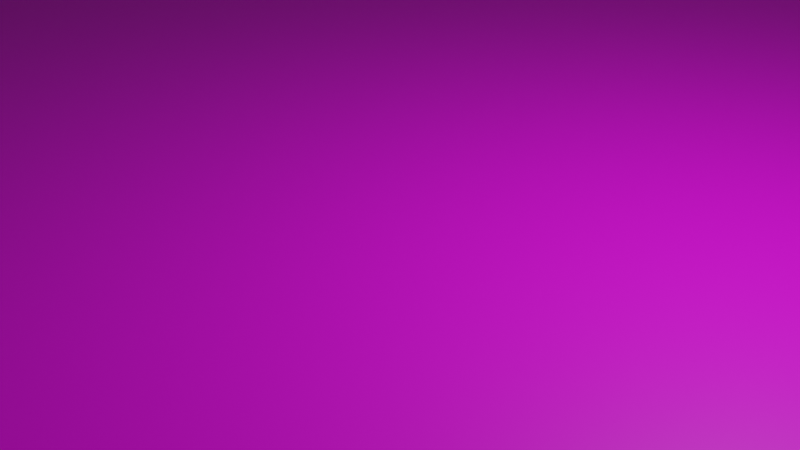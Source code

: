 # Source: ufointerior.blend  (saved by Blender 3.4.6; exported with 4.5.12 LTS)
import bpy
from mathutils import Matrix  # noqa: F401  (used for matrix-valued properties, if any)

bpy.ops.wm.read_factory_settings(use_empty=True)
scene = bpy.context.scene
scene.name = 'Scene'

# ---- collections
col_collection = bpy.data.collections.new('Collection'); scene.collection.children.link(col_collection)

# ---- images (referenced by path relative to the original .blend; pixels are not part of the script)
import os
ASSET_DIR = os.environ.get("B2B_ASSET_DIR", "")  # directory of the original .blend (textures are referenced by path, not embedded)
HERE = os.path.dirname(os.path.abspath(__file__))  # packed textures are extracted next to this script under _unpacked/

def load_image(name, relpath, width, height, colorspace="sRGB"):
    """Load a texture the original file referenced (path relative to the .blend, or extracted next to this script)."""
    p = next((c for c in (os.path.join(HERE, relpath), os.path.join(ASSET_DIR, relpath)) if relpath and os.path.exists(c)), "")
    if p:
        img = bpy.data.images.load(p, check_existing=True)
        img.name = name
    else:  # same state as the original file: an image datablock whose file is absent (Cycles renders it pink)
        img = bpy.data.images.new(name, width, height)
        img.source = "FILE"
        img.filepath = "//" + (relpath or name)
    img.colorspace_settings.name = colorspace
    return img
img_floor_base_color = load_image('Floor Base Color', 'Floor Base Color.png', 1024, 1024, 'sRGB')
img_walls_base_color = load_image('Walls Base Color', 'Walls Base Color.png', 1024, 1024, 'sRGB')
img_internalwall_base_color = load_image('InternalWall Base Color', 'InternalWall Base Color.png', 1024, 1024, 'sRGB')
img_doormat_base_color = load_image('DoorMat Base Color', 'DoorMat Base Color.png', 1024, 1024, 'sRGB')
img_table_base_color = load_image('Table Base Color', '', 128, 128, 'sRGB')

# ---- materials (node trees are filled in below, after node groups)
mat_material_002 = bpy.data.materials.new('Material.002')
mat_material_002.use_transparent_shadow = False
mat_material_001 = bpy.data.materials.new('Material.001')
mat_material_001.use_transparent_shadow = False
mat_material_003 = bpy.data.materials.new('Material.003')
mat_material_003.use_transparent_shadow = False
mat_doormat = bpy.data.materials.new('DoorMat')
mat_doormat.use_transparent_shadow = False
mat_material_004 = bpy.data.materials.new('Material.004')
mat_material_004.use_transparent_shadow = False

# ---- material node trees
mat_material_002.use_nodes = True; mat_material_002.node_tree.nodes.clear()
_N = mat_material_002.node_tree.nodes; _L = mat_material_002.node_tree.links
n0 = _N.new('ShaderNodeBsdfPrincipled'); n0.name = 'Принципиальный BSDF'; n0.location = (10, 300)
n0.distribution = 'GGX'
n0.subsurface_method = 'RANDOM_WALK_SKIN'
n0.inputs[3].default_value = 1.45
n0.inputs[27].default_value = (0.0, 0.0, 0.0, 1.0)
n0.inputs[28].default_value = 1.0
n1 = _N.new('ShaderNodeOutputMaterial'); n1.name = 'Вывод материала'; n1.location = (300, 300)
n2 = _N.new('ShaderNodeTexImage'); n2.name = 'Изображение-текстура'; n2.location = (-280, 280)
n2.image = img_floor_base_color
_L.new(n0.outputs[0], n1.inputs[0])
_L.new(n2.outputs[0], n0.inputs[0])
n1.is_active_output = True
mat_material_001.use_nodes = True; mat_material_001.node_tree.nodes.clear()
_N = mat_material_001.node_tree.nodes; _L = mat_material_001.node_tree.links
n0 = _N.new('ShaderNodeBsdfPrincipled'); n0.name = 'Принципиальный BSDF'; n0.location = (10, 300)
n0.distribution = 'GGX'
n0.subsurface_method = 'RANDOM_WALK_SKIN'
n0.inputs[3].default_value = 1.45
n0.inputs[27].default_value = (0.0, 0.0, 0.0, 1.0)
n0.inputs[28].default_value = 1.0
n1 = _N.new('ShaderNodeOutputMaterial'); n1.name = 'Вывод материала'; n1.location = (300, 300)
n2 = _N.new('ShaderNodeTexImage'); n2.name = 'Изображение-текстура'; n2.location = (-280, 280)
n2.image = img_walls_base_color
_L.new(n0.outputs[0], n1.inputs[0])
_L.new(n2.outputs[0], n0.inputs[0])
n1.is_active_output = True
mat_material_003.use_nodes = True; mat_material_003.node_tree.nodes.clear()
_N = mat_material_003.node_tree.nodes; _L = mat_material_003.node_tree.links
n0 = _N.new('ShaderNodeBsdfPrincipled'); n0.name = 'Принципиальный BSDF'; n0.location = (10, 300)
n0.distribution = 'GGX'
n0.subsurface_method = 'RANDOM_WALK_SKIN'
n0.inputs[3].default_value = 1.45
n0.inputs[27].default_value = (0.0, 0.0, 0.0, 1.0)
n0.inputs[28].default_value = 1.0
n1 = _N.new('ShaderNodeOutputMaterial'); n1.name = 'Вывод материала'; n1.location = (300, 300)
n2 = _N.new('ShaderNodeTexImage'); n2.name = 'Изображение-текстура'; n2.location = (-280, 280)
n2.image = img_internalwall_base_color
_L.new(n0.outputs[0], n1.inputs[0])
_L.new(n2.outputs[0], n0.inputs[0])
n1.is_active_output = True
mat_doormat.use_nodes = True; mat_doormat.node_tree.nodes.clear()
_N = mat_doormat.node_tree.nodes; _L = mat_doormat.node_tree.links
n0 = _N.new('ShaderNodeBsdfPrincipled'); n0.name = 'Принципиальный BSDF'; n0.location = (10, 300)
n0.distribution = 'GGX'
n0.subsurface_method = 'RANDOM_WALK_SKIN'
n0.inputs[3].default_value = 1.45
n0.inputs[27].default_value = (0.0, 0.0, 0.0, 1.0)
n0.inputs[28].default_value = 1.0
n1 = _N.new('ShaderNodeOutputMaterial'); n1.name = 'Вывод материала'; n1.location = (300, 300)
n2 = _N.new('ShaderNodeTexImage'); n2.name = 'Изображение-текстура'; n2.location = (-280, 280)
n2.image = img_doormat_base_color
_L.new(n0.outputs[0], n1.inputs[0])
_L.new(n2.outputs[0], n0.inputs[0])
n1.is_active_output = True
mat_material_004.use_nodes = True; mat_material_004.node_tree.nodes.clear()
_N = mat_material_004.node_tree.nodes; _L = mat_material_004.node_tree.links
n0 = _N.new('ShaderNodeBsdfPrincipled'); n0.name = 'Принципиальный BSDF'; n0.location = (10, 300)
n0.distribution = 'GGX'
n0.subsurface_method = 'RANDOM_WALK_SKIN'
n0.inputs[3].default_value = 1.45
n0.inputs[27].default_value = (0.0, 0.0, 0.0, 1.0)
n0.inputs[28].default_value = 1.0
n1 = _N.new('ShaderNodeOutputMaterial'); n1.name = 'Вывод материала'; n1.location = (300, 300)
n2 = _N.new('ShaderNodeTexImage'); n2.name = 'Изображение-текстура'; n2.location = (-280, 280)
n2.image = img_table_base_color
_L.new(n0.outputs[0], n1.inputs[0])
_L.new(n2.outputs[0], n0.inputs[0])
n1.is_active_output = True

# ---- world
world_world = bpy.data.worlds.new('World'); scene.world = world_world
world_world.use_nodes = True; world_world.node_tree.nodes.clear()
_N = world_world.node_tree.nodes; _L = world_world.node_tree.links
n0 = _N.new('ShaderNodeOutputWorld'); n0.name = 'World Output'; n0.location = (300, 300)
n1 = _N.new('ShaderNodeBackground'); n1.name = 'Background'; n1.location = (10, 300)
n1.inputs[0].default_value = (0.05088, 0.05088, 0.05088, 1.0)
_L.new(n1.outputs[0], n0.inputs[0])
n0.is_active_output = True
world_world.color = (0.05088, 0.05088, 0.05088)
world_world.use_sun_shadow = False
world_world.sun_shadow_jitter_overblur = 0.0

# ---- cameras
cam_camera = bpy.data.cameras.new('Camera')
cam_camera.clip_end = 100.0
cam_camera.ortho_scale = 7.314

# ---- lights
light_light = bpy.data.lights.new('Light', 'POINT')
light_light.transmission_factor = 0.0
light_light.energy = 1000.0
light_light.shadow_soft_size = 0.1
light_light.shadow_maximum_resolution = 0.006
light_light.use_absolute_resolution = True

# ---- meshes
me_x = bpy.data.meshes.new('Окружность')
me_x.from_pydata([(0.0, 1.0, 0.0), (-0.1951, 0.9808, 0.0), (-0.3827, 0.9239, 0.0), (-0.5556, 0.8315, 0.0), (-0.7071, 0.7071, 0.0), (-0.8315, 0.5556, 0.0), (-0.9239, 0.3827, 0.0), (-0.9808, 0.1951, 0.0), (-1.0, 0.0, 0.0), (-0.9808, -0.1951, 0.0), (-0.9239, -0.3827, 0.0), (-0.8315, -0.5556, 0.0), (-0.7071, -0.7071, 0.0), (-0.5556, -0.8315, 0.0), (-0.3827, -0.9239, 0.0), (-0.1951, -0.9808, 0.0), (0.0, -1.0, 0.0), (0.1951, -0.9808, 0.0), (0.3827, -0.9239, 0.0), (0.5556, -0.8315, 0.0), (0.7071, -0.7071, 0.0), (0.8315, -0.5556, 0.0), (0.9239, -0.3827, 0.0), (0.9808, -0.1951, 0.0), (1.0, 0.0, 0.0), (0.9808, 0.1951, 0.0), (0.9239, 0.3827, 0.0), (0.8315, 0.5556, 0.0), (0.7071, 0.7071, 0.0), (0.5556, 0.8315, 0.0), (0.3827, 0.9239, 0.0), (0.1951, 0.9808, 0.0), (0.0, 1.0, 0.008333), (-0.1951, 0.9808, 0.008333), (-0.3827, 0.9239, 0.008333), (-0.5556, 0.8315, 0.008333), (-0.7071, 0.7071, 0.008333), (-0.8315, 0.5556, 0.008333), (-0.9239, 0.3827, 0.008333), (-0.9808, 0.1951, 0.008333), (-1.0, 0.0, 0.008333), (-0.9808, -0.1951, 0.008333), (-0.9239, -0.3827, 0.008333), (-0.8315, -0.5556, 0.008333), (-0.7071, -0.7071, 0.008333), (-0.5556, -0.8315, 0.008333), (-0.3827, -0.9239, 0.008333), (-0.1951, -0.9808, 0.008333), (0.0, -1.0, 0.008333), (0.1951, -0.9808, 0.008333), (0.3827, -0.9239, 0.008333), (0.5556, -0.8315, 0.008333), (0.7071, -0.7071, 0.008333), (0.8315, -0.5556, 0.008333), (0.9239, -0.3827, 0.008333), (0.9808, -0.1951, 0.008333), (1.0, 0.0, 0.008333), (0.9808, 0.1951, 0.008333), (0.9239, 0.3827, 0.008333), (0.8315, 0.5556, 0.008333), (0.7071, 0.7071, 0.008333), (0.5556, 0.8315, 0.008333), (0.3827, 0.9239, 0.008333), (0.1951, 0.9808, 0.008333), (-0.1979, 0.995, 0.01667), (-7.301e-11, 1.015, 0.01667), (-0.3882, 0.9373, 0.01667), (-0.5636, 0.8435, 0.01667), (-0.7174, 0.7174, 0.01667), (-0.8435, 0.5636, 0.01667), (-0.9373, 0.3882, 0.01667), (-0.995, 0.1979, 0.01667), (-1.015, -2.881e-10, 0.01667), (-0.995, -0.1979, 0.01667), (-0.9373, -0.3882, 0.01667), (-0.8435, -0.5636, 0.01667), (-0.7174, -0.7174, 0.01667), (-0.5636, -0.8435, 0.01667), (-0.3882, -0.9373, 0.01667), (-0.1979, -0.995, 0.01667), (-7.301e-11, -1.015, 0.01667), (0.1979, -0.995, 0.01667), (0.3882, -0.9373, 0.01667), (0.5636, -0.8435, 0.01667), (0.7174, -0.7174, 0.01667), (0.8435, -0.5636, 0.01667), (0.9373, -0.3882, 0.01667), (0.995, -0.1979, 0.01667), (1.015, -2.881e-10, 0.01667), (0.995, 0.1979, 0.01667), (0.9373, 0.3882, 0.01667), (0.8435, 0.5636, 0.01667), (0.7174, 0.7174, 0.01667), (0.5636, 0.8435, 0.01667), (0.3882, 0.9373, 0.01667), (0.1979, 0.995, 0.01667)], [(49, 81), (37, 69), (38, 70)], [(54, 44, 51), (73, 40, 41), (62, 29, 30), (49, 16, 17), (36, 3, 4), (63, 30, 31), (50, 17, 18), (37, 4, 5), (32, 31, 0), (51, 18, 19), (38, 5, 6), (52, 19, 20), (39, 6, 7), (53, 20, 21), (40, 7, 8), (54, 21, 22), (41, 8, 9), (55, 22, 23), (42, 9, 10), (56, 23, 24), (43, 10, 11), (57, 24, 25), (44, 11, 12), (58, 25, 26), (45, 12, 13), (59, 26, 27), (46, 13, 14), (33, 0, 1), (60, 27, 28), (47, 14, 15), (61, 28, 29), (48, 15, 16), (35, 2, 3), (62, 93, 61), (46, 77, 45), (52, 83, 51), (93, 60, 61), (36, 67, 35), (42, 75, 74), (39, 40, 36), (60, 91, 59), (63, 65, 95), (20, 10, 2), (95, 62, 63), (42, 73, 41), (39, 72, 71), (58, 91, 90), (64, 32, 33), (50, 83, 82), (34, 67, 66), (54, 85, 53), (47, 80, 79), (44, 75, 43), (34, 35, 36), (85, 52, 53), (65, 31, 0), (79, 46, 47), (83, 20, 19), (67, 4, 68), (86, 23, 22), (69, 4, 5), (88, 23, 24), (94, 31, 95), (5, 70, 69), (77, 12, 76), (72, 7, 8), (66, 1, 2), (80, 15, 79), (70, 7, 71), (19, 82, 83), (11, 74, 75), (72, 9, 8), (80, 17, 16), (82, 17, 81), (88, 25, 89), (91, 28, 92), (75, 12, 11), (29, 94, 93), (78, 15, 14), (65, 1, 64), (2, 1, 0), (0, 31, 2), (31, 30, 2), (30, 29, 28), (22, 21, 20), (20, 19, 18), (18, 17, 14), (17, 16, 14), (16, 15, 14), (14, 13, 12), (12, 11, 10), (10, 9, 6), (9, 8, 6), (8, 7, 6), (6, 5, 4), (4, 3, 2), (30, 28, 2), (14, 12, 18), (12, 10, 18), (6, 4, 10), (4, 2, 10), (42, 41, 9), (65, 0, 1), (78, 79, 15), (29, 30, 94), (75, 76, 12), (91, 27, 28), (88, 24, 25), (82, 18, 17), (80, 81, 17), (72, 73, 9), (11, 10, 74), (19, 18, 82), (70, 6, 7), (80, 16, 15), (66, 64, 1), (72, 71, 7), (77, 13, 12), (5, 6, 70), (94, 30, 31), (88, 87, 23), (69, 68, 4), (86, 87, 23), (67, 3, 4), (83, 84, 20), (79, 78, 46), (65, 95, 31), (85, 84, 52), (44, 76, 75), (47, 48, 80), (85, 21, 20), (54, 86, 85), (78, 14, 13), (50, 49, 17), (63, 62, 30), (53, 52, 20), (58, 57, 25), (40, 39, 7), (51, 50, 18), (39, 38, 6), (57, 56, 24), (54, 53, 21), (49, 48, 16), (55, 54, 22), (45, 44, 12), (42, 74, 73), (41, 40, 8), (32, 63, 31), (43, 42, 10), (38, 37, 5), (37, 36, 4), (36, 35, 3), (56, 55, 23), (52, 51, 19), (59, 58, 26), (61, 63, 59), (44, 43, 11), (20, 18, 10), (46, 45, 13), (62, 94, 93), (64, 65, 32), (52, 84, 83), (95, 94, 62), (47, 46, 14), (35, 34, 2), (60, 92, 91), (58, 59, 91), (93, 92, 60), (34, 35, 67), (61, 60, 28), (33, 32, 0), (63, 32, 65), (39, 40, 72), (36, 68, 67), (48, 47, 15), (46, 78, 77), (60, 59, 27), (50, 51, 83), (42, 43, 75), (49, 44, 46), (42, 43, 44), (23, 25, 24), (20, 23, 22), (44, 32, 40), (36, 40, 32), (36, 37, 38), (38, 39, 36), (32, 33, 36), (33, 34, 36), (59, 60, 61), (61, 62, 63), (63, 32, 59), (49, 50, 51), (62, 61, 29), (20, 2, 23), (44, 45, 46), (46, 47, 48), (48, 49, 46), (40, 41, 44), (41, 42, 44), (25, 27, 26), (27, 2, 28), (27, 25, 2), (25, 23, 2), (49, 51, 44), (54, 32, 44), (54, 52, 53), (54, 51, 52), (73, 72, 40), (56, 54, 55), (58, 56, 57), (59, 56, 58), (54, 56, 32), (32, 56, 59), (78, 13, 77), (85, 20, 84), (86, 21, 85), (90, 27, 91), (66, 3, 67), (74, 10, 9), (93, 28, 29), (34, 1, 2), (86, 22, 21), (90, 26, 27), (66, 2, 3), (74, 9, 73), (93, 92, 28), (34, 33, 1), (87, 56, 55), (89, 56, 88), (87, 88, 56), (89, 57, 56), (55, 86, 87), (55, 54, 86), (90, 25, 26), (58, 89, 90), (90, 89, 25), (58, 57, 89)])
_uv = me_x.uv_layers.new(name='UVКарта')
_uv.uv.foreach_set('vector', [0.8686, 0.02922, 0.5008, 0.224, 0.7258, 0.0, 0.5008, 0.5953, 0.5141, 0.5473, 0.5045, 0.5957, 0.6024, 0.6699, 0.6003, 0.7192, 0.6003, 0.6699, 0.6087, 0.8193, 0.6108, 0.7783, 0.6108, 0.8193, 0.594, 0.7676, 0.5919, 0.8131, 0.5919, 0.7676, 0.6024, 0.6215, 0.6003, 0.6699, 0.6003, 0.6215, 0.6087, 0.8542, 0.6108, 0.8193, 0.6108, 0.8542, 0.594, 0.7192, 0.5919, 0.7676, 0.5919, 0.7192, 0.6024, 0.5759, 0.6003, 0.6215, 0.6003, 0.5759, 0.5982, 0.8131, 0.5961, 0.8542, 0.5961, 0.8131, 0.594, 0.6699, 0.5919, 0.7192, 0.5919, 0.6699, 0.5982, 0.7676, 0.5961, 0.8131, 0.5961, 0.7676, 0.594, 0.6215, 0.5919, 0.6699, 0.5919, 0.6215, 0.5982, 0.7192, 0.5961, 0.7676, 0.5961, 0.7192, 0.594, 0.5759, 0.5919, 0.6215, 0.5919, 0.5759, 0.5982, 0.6699, 0.5961, 0.7192, 0.5961, 0.6699, 0.594, 0.5349, 0.5919, 0.5759, 0.5919, 0.5349, 0.5982, 0.6215, 0.5961, 0.6699, 0.5961, 0.6215, 0.594, 0.5, 0.5919, 0.5349, 0.5919, 0.5, 0.5982, 0.5759, 0.5961, 0.6215, 0.5961, 0.5759, 0.6087, 0.541, 0.6108, 0.5, 0.6108, 0.541, 0.5982, 0.5349, 0.5961, 0.5759, 0.5961, 0.5349, 0.6087, 0.5866, 0.6108, 0.541, 0.6108, 0.5866, 0.5982, 0.5, 0.5961, 0.5349, 0.5961, 0.5, 0.6087, 0.635, 0.6108, 0.5866, 0.6108, 0.635, 0.6024, 0.8131, 0.6003, 0.8542, 0.6003, 0.8131, 0.6087, 0.6843, 0.6108, 0.635, 0.6108, 0.6843, 0.6024, 0.5349, 0.6003, 0.5759, 0.6003, 0.5349, 0.6024, 0.7676, 0.6003, 0.8131, 0.6003, 0.7676, 0.6087, 0.7327, 0.6108, 0.6843, 0.6108, 0.7327, 0.6024, 0.7192, 0.6003, 0.7676, 0.6003, 0.7192, 0.6087, 0.7783, 0.6108, 0.7327, 0.6108, 0.7783, 0.594, 0.8131, 0.5919, 0.8542, 0.5919, 0.8131, 0.2751, 0.5009, 0.2254, 0.5045, 0.2258, 0.5009, 0.5823, 0.5495, 0.5885, 0.5, 0.5919, 0.5011, 0.5595, 0.5977, 0.5608, 0.5479, 0.5644, 0.5486, 0.2254, 0.5045, 0.1774, 0.4912, 0.2258, 0.5009, 0.4912, 0.3235, 0.4756, 0.3708, 0.4723, 0.369, 0.5045, 0.645, 0.5106, 0.6944, 0.5008, 0.6454, 0.5913, 0.4432, 0.5565, 0.4082, 0.7258, 0.4997, 0.1774, 0.4912, 0.1301, 0.4756, 0.1318, 0.4724, 0.3235, 0.4912, 0.3708, 0.4756, 0.3246, 0.4947, 0.009623, 0.1774, 0.41, 0.05591, 0.4449, 0.4101, 0.3246, 0.4947, 0.2751, 0.5009, 0.3235, 0.4912, 0.5045, 0.645, 0.5008, 0.5953, 0.5045, 0.5957, 0.533, 0.5017, 0.5106, 0.5462, 0.5297, 0.5, 0.09081, 0.4449, 0.1301, 0.4756, 0.08852, 0.4478, 0.4124, 0.4478, 0.369, 0.4724, 0.4101, 0.4449, 0.5787, 0.5014, 0.5608, 0.5479, 0.5753, 0.5, 0.4449, 0.4101, 0.4756, 0.3708, 0.4478, 0.4124, 0.5787, 0.694, 0.5608, 0.6475, 0.5644, 0.6468, 0.5823, 0.5988, 0.5885, 0.6482, 0.5787, 0.5991, 0.533, 0.739, 0.5106, 0.6944, 0.5141, 0.6934, 0.8232, 0.4907, 0.775, 0.5, 0.7258, 0.4997, 0.5608, 0.6475, 0.5595, 0.5977, 0.5644, 0.6468, 0.6045, 0.5742, 0.6003, 0.6215, 0.6003, 0.5759, 0.5787, 0.5991, 0.5823, 0.5495, 0.5823, 0.5988, 0.5379, 0.5477, 0.5559, 0.5018, 0.5416, 0.5488, 0.5961, 0.8149, 0.5919, 0.7676, 0.5961, 0.7686, 0.615, 0.5991, 0.6108, 0.6472, 0.6108, 0.5988, 0.5961, 0.7195, 0.5919, 0.7676, 0.5919, 0.7192, 0.6003, 0.5742, 0.5961, 0.6215, 0.5961, 0.5759, 0.6045, 0.6695, 0.6003, 0.6215, 0.6045, 0.6204, 0.5919, 0.7192, 0.5961, 0.6695, 0.5961, 0.7195, 0.6087, 0.6369, 0.6045, 0.5889, 0.6087, 0.5879, 0.5961, 0.5742, 0.5919, 0.6215, 0.5919, 0.5759, 0.4478, 0.4124, 0.41, 0.4449, 0.4449, 0.4101, 0.6087, 0.7823, 0.6045, 0.735, 0.6087, 0.7361, 0.5961, 0.6695, 0.5919, 0.6215, 0.5961, 0.6204, 0.5416, 0.5488, 0.533, 0.5973, 0.5379, 0.5477, 0.6045, 0.5433, 0.6087, 0.5, 0.6087, 0.5416, 0.004194, 0.5062, 0.0, 0.5455, 1.793e-09, 0.5045, 0.5524, 0.6945, 0.5416, 0.6465, 0.5559, 0.6935, 0.533, 0.5973, 0.5416, 0.6465, 0.5379, 0.6469, 0.02534, 0.3708, 0.0559, 0.4101, 0.05314, 0.4124, 0.6045, 0.8149, 0.6003, 0.7676, 0.6045, 0.7686, 0.6087, 0.5416, 0.6045, 0.5889, 0.6045, 0.5433, 0.6003, 0.7192, 0.6045, 0.6695, 0.6045, 0.7195, 0.6087, 0.687, 0.6045, 0.735, 0.6045, 0.6866, 0.3708, 0.4756, 0.41, 0.4449, 0.4124, 0.4478, 0.4449, 0.4101, 0.41, 0.4449, 0.369, 0.4724, 0.369, 0.4724, 0.3234, 0.4912, 0.4449, 0.4101, 0.3234, 0.4912, 0.2751, 0.5009, 0.4449, 0.4101, 0.2751, 0.5009, 0.2257, 0.5009, 0.1774, 0.4912, 2.98e-07, 0.2751, 0.0, 0.2258, 0.009623, 0.1774, 0.009623, 0.1774, 0.0285, 0.1318, 0.0559, 0.09079, 0.0559, 0.09079, 0.09078, 0.05591, 0.2257, 0.0, 0.09078, 0.05591, 0.1318, 0.0285, 0.2257, 0.0, 0.1318, 0.0285, 0.1774, 0.009624, 0.2257, 0.0, 0.2257, 0.0, 0.2751, 5.96e-08, 0.3234, 0.009624, 0.3234, 0.009624, 0.369, 0.0285, 0.41, 0.05591, 0.41, 0.05591, 0.4449, 0.09079, 0.5008, 0.2258, 0.4449, 0.09079, 0.4723, 0.1318, 0.5008, 0.2258, 0.4723, 0.1318, 0.4912, 0.1774, 0.5008, 0.2258, 0.5008, 0.2258, 0.5008, 0.2751, 0.4912, 0.3235, 0.4912, 0.3235, 0.4723, 0.369, 0.4449, 0.4101, 0.2751, 0.5009, 0.1774, 0.4912, 0.4449, 0.4101, 0.2257, 0.0, 0.3234, 0.009624, 0.0559, 0.09079, 0.3234, 0.009624, 0.41, 0.05591, 0.0559, 0.09079, 0.5008, 0.2258, 0.4912, 0.3235, 0.41, 0.05591, 0.4912, 0.3235, 0.4449, 0.4101, 0.41, 0.05591, 0.594, 0.5, 0.594, 0.5349, 0.5919, 0.5349, 0.3708, 0.4756, 0.369, 0.4724, 0.41, 0.4449, 0.6087, 0.687, 0.6087, 0.7361, 0.6045, 0.735, 0.6003, 0.7192, 0.6003, 0.6699, 0.6045, 0.6695, 0.6087, 0.5416, 0.6087, 0.5879, 0.6045, 0.5889, 0.6045, 0.8149, 0.6003, 0.8131, 0.6003, 0.7676, 0.02534, 0.3708, 0.0285, 0.369, 0.0559, 0.4101, 0.533, 0.5973, 0.5368, 0.5977, 0.5416, 0.6465, 0.5524, 0.6945, 0.5379, 0.6469, 0.5416, 0.6465, 0.004194, 0.5062, 0.004194, 0.5478, 0.0, 0.5455, 0.6045, 0.5433, 0.6045, 0.5023, 0.6087, 0.5, 0.5416, 0.5488, 0.5368, 0.5977, 0.533, 0.5973, 0.5961, 0.6695, 0.5919, 0.6699, 0.5919, 0.6215, 0.6087, 0.7823, 0.6045, 0.7806, 0.6045, 0.735, 0.4478, 0.4124, 0.4124, 0.4478, 0.41, 0.4449, 0.5961, 0.5742, 0.5961, 0.6204, 0.5919, 0.6215, 0.6087, 0.6369, 0.6045, 0.6373, 0.6045, 0.5889, 0.5919, 0.7192, 0.5919, 0.6699, 0.5961, 0.6695, 0.6045, 0.6695, 0.6003, 0.6699, 0.6003, 0.6215, 0.6003, 0.5742, 0.6003, 0.6204, 0.5961, 0.6215, 0.5961, 0.7195, 0.5961, 0.7686, 0.5919, 0.7676, 0.615, 0.5991, 0.615, 0.6482, 0.6108, 0.6472, 0.5961, 0.8149, 0.5919, 0.8131, 0.5919, 0.7676, 0.5379, 0.5477, 0.5524, 0.5, 0.5559, 0.5018, 0.5787, 0.5991, 0.5787, 0.5491, 0.5823, 0.5495, 0.6045, 0.5742, 0.6045, 0.6204, 0.6003, 0.6215, 0.5608, 0.6475, 0.5559, 0.5977, 0.5595, 0.5977, 0.533, 0.739, 0.5297, 0.7407, 0.5106, 0.6944, 0.5823, 0.5988, 0.5919, 0.6472, 0.5885, 0.6482, 0.615, 0.5491, 0.6108, 0.5494, 0.6108, 0.5011, 0.5787, 0.694, 0.5753, 0.6954, 0.5608, 0.6475, 0.6087, 0.687, 0.6045, 0.6866, 0.6045, 0.6373, 0.6087, 0.8542, 0.6087, 0.8193, 0.6108, 0.8193, 0.6024, 0.6215, 0.6024, 0.6699, 0.6003, 0.6699, 0.5982, 0.7192, 0.5982, 0.7676, 0.5961, 0.7676, 0.5982, 0.5, 0.5982, 0.5349, 0.5961, 0.5349, 0.594, 0.5759, 0.594, 0.6215, 0.5919, 0.6215, 0.5982, 0.8131, 0.5982, 0.8542, 0.5961, 0.8542, 0.594, 0.6215, 0.594, 0.6699, 0.5919, 0.6699, 0.5982, 0.5349, 0.5982, 0.5759, 0.5961, 0.5759, 0.5982, 0.6699, 0.5982, 0.7192, 0.5961, 0.7192, 0.6087, 0.8193, 0.6087, 0.7783, 0.6108, 0.7783, 0.5982, 0.6215, 0.5982, 0.6699, 0.5961, 0.6699, 0.6087, 0.635, 0.6087, 0.5866, 0.6108, 0.5866, 0.5045, 0.645, 0.5008, 0.6454, 0.5008, 0.5953, 0.594, 0.5349, 0.594, 0.5759, 0.5919, 0.5759, 0.6024, 0.5759, 0.6024, 0.6215, 0.6003, 0.6215, 0.6087, 0.541, 0.6087, 0.5, 0.6108, 0.5, 0.594, 0.6699, 0.594, 0.7192, 0.5919, 0.7192, 0.594, 0.7192, 0.594, 0.7676, 0.5919, 0.7676, 0.594, 0.7676, 0.594, 0.8131, 0.5919, 0.8131, 0.5982, 0.5759, 0.5982, 0.6215, 0.5961, 0.6215, 0.5982, 0.7676, 0.5982, 0.8131, 0.5961, 0.8131, 0.6024, 0.8131, 0.6024, 0.8542, 0.6003, 0.8542, 0.9904, 0.3242, 0.9443, 0.4103, 1.0, 0.2268, 0.6087, 0.5866, 0.6087, 0.541, 0.6108, 0.541, 0.009623, 0.1774, 0.0559, 0.09079, 0.41, 0.05591, 0.6087, 0.6843, 0.6087, 0.635, 0.6108, 0.635, 0.2751, 0.5009, 0.2755, 0.5045, 0.2254, 0.5045, 0.4124, 0.4478, 0.3708, 0.4756, 0.369, 0.4724, 0.5595, 0.5977, 0.5559, 0.5977, 0.5608, 0.5479, 0.3246, 0.4947, 0.2755, 0.5045, 0.2751, 0.5009, 0.6087, 0.7327, 0.6087, 0.6843, 0.6108, 0.6843, 0.594, 0.8131, 0.594, 0.8542, 0.5919, 0.8542, 0.1774, 0.4912, 0.1764, 0.4947, 0.1301, 0.4756, 0.09081, 0.4449, 0.1318, 0.4724, 0.1301, 0.4756, 0.2254, 0.5045, 0.1764, 0.4947, 0.1774, 0.4912, 0.4449, 0.4101, 0.4723, 0.369, 0.4756, 0.3708, 0.6024, 0.7192, 0.6024, 0.7676, 0.6003, 0.7676, 0.6024, 0.5349, 0.6024, 0.5759, 0.6003, 0.5759, 0.3235, 0.4912, 0.369, 0.4724, 0.3708, 0.4756, 0.533, 0.5017, 0.5141, 0.5473, 0.5106, 0.5462, 0.4912, 0.3235, 0.4947, 0.3245, 0.4756, 0.3708, 0.6087, 0.7783, 0.6087, 0.7327, 0.6108, 0.7327, 0.5823, 0.5495, 0.5787, 0.5491, 0.5885, 0.5, 0.6024, 0.7676, 0.6024, 0.8131, 0.6003, 0.8131, 0.5787, 0.5014, 0.5644, 0.5486, 0.5608, 0.5479, 0.5045, 0.645, 0.5141, 0.6934, 0.5106, 0.6944, 0.6322, 0.02793, 0.5008, 0.224, 0.5292, 0.1304, 0.5104, 0.3216, 0.5008, 0.2733, 0.5008, 0.224, 0.009623, 0.3235, 0.0559, 0.4101, 0.0285, 0.369, 0.009623, 0.1774, 0.009623, 0.3235, 2.98e-07, 0.2751, 0.5008, 0.224, 0.9095, 0.445, 0.5565, 0.4082, 0.7258, 0.4997, 0.5565, 0.4082, 0.9095, 0.445, 0.7258, 0.4997, 0.6776, 0.4899, 0.6322, 0.4708, 0.6322, 0.4708, 0.5913, 0.4432, 0.7258, 0.4997, 0.9095, 0.445, 0.8686, 0.4721, 0.7258, 0.4997, 0.8686, 0.4721, 0.8232, 0.4907, 0.7258, 0.4997, 1.0, 0.2268, 1.0, 0.276, 0.9904, 0.3242, 0.9904, 0.3242, 0.9716, 0.3696, 0.9443, 0.4103, 0.9443, 0.4103, 0.9095, 0.445, 1.0, 0.2268, 0.6322, 0.02793, 0.6776, 0.009339, 0.7258, 0.0, 0.6024, 0.6699, 0.6024, 0.7192, 0.6003, 0.7192, 0.009623, 0.1774, 0.4449, 0.4101, 0.009623, 0.3235, 0.5008, 0.224, 0.5104, 0.1758, 0.5292, 0.1304, 0.5292, 0.1304, 0.5565, 0.08966, 0.5913, 0.05505, 0.5913, 0.05505, 0.6322, 0.02793, 0.5292, 0.1304, 0.5565, 0.4082, 0.5292, 0.3672, 0.5008, 0.224, 0.5292, 0.3672, 0.5104, 0.3216, 0.5008, 0.224, 0.0559, 0.4101, 0.1318, 0.4724, 0.09078, 0.4449, 0.1318, 0.4724, 0.4449, 0.4101, 0.1774, 0.4912, 0.1318, 0.4724, 0.0559, 0.4101, 0.4449, 0.4101, 0.0559, 0.4101, 0.009623, 0.3235, 0.4449, 0.4101, 0.6322, 0.02793, 0.7258, 0.0, 0.5008, 0.224, 0.8686, 0.02922, 0.9095, 0.445, 0.5008, 0.224, 0.8686, 0.02922, 0.775, 0.0002681, 0.8232, 0.01013, 0.8686, 0.02922, 0.7258, 0.0, 0.775, 0.0002681, 0.5008, 0.5953, 0.5106, 0.5462, 0.5141, 0.5473, 0.9443, 0.09178, 0.8686, 0.02922, 0.9095, 0.05678, 0.9904, 0.1784, 0.9443, 0.09178, 0.9716, 0.1329, 1.0, 0.2268, 0.9443, 0.09178, 0.9904, 0.1784, 0.8686, 0.02922, 0.9443, 0.09178, 0.9095, 0.445, 0.9095, 0.445, 0.9443, 0.09178, 1.0, 0.2268, 0.6087, 0.687, 0.6045, 0.6373, 0.6087, 0.6369, 0.615, 0.5491, 0.6108, 0.5011, 0.615, 0.5, 0.615, 0.5991, 0.6108, 0.5494, 0.615, 0.5491, 0.08852, 0.4478, 0.1318, 0.4724, 0.1301, 0.4756, 0.4478, 0.4124, 0.4723, 0.369, 0.4756, 0.3708, 0.004194, 0.5045, 0.007385, 0.505, 0.007385, 0.5543, 0.6045, 0.7195, 0.6003, 0.7676, 0.6003, 0.7192, 0.6024, 0.5, 0.6003, 0.5349, 0.6003, 0.5, 0.615, 0.5991, 0.6108, 0.5988, 0.6108, 0.5494, 0.08852, 0.4478, 0.09078, 0.4449, 0.1318, 0.4724, 0.4478, 0.4124, 0.4449, 0.4101, 0.4723, 0.369, 0.004194, 0.5045, 0.007385, 0.5543, 0.004194, 0.5545, 0.6045, 0.7195, 0.6045, 0.7686, 0.6003, 0.7676, 0.6024, 0.5, 0.6024, 0.5349, 0.6003, 0.5349, 0.912, 0.05384, 0.9443, 0.09178, 0.9095, 0.05678, 0.975, 0.131, 0.9443, 0.09178, 0.9473, 0.08934, 0.912, 0.05384, 0.9473, 0.08934, 0.9443, 0.09178, 0.975, 0.131, 0.9716, 0.1329, 0.9443, 0.09178, 0.9095, 0.05678, 0.8705, 0.02588, 0.912, 0.05384, 0.9095, 0.05678, 0.8686, 0.02922, 0.8705, 0.02588, 0.08852, 0.4478, 0.0559, 0.4101, 0.09078, 0.4449, 0.9904, 0.1784, 0.975, 0.131, 0.9941, 0.1772, 0.08852, 0.4478, 0.05314, 0.4124, 0.0559, 0.4101, 0.9904, 0.1784, 0.9716, 0.1329, 0.975, 0.131])
me_x.materials.append(mat_material_002)
me_x.update()
me_001 = bpy.data.meshes.new('Окружность.001')
me_001.from_pydata([(0.0, 1.0, 0.008333), (-0.1951, 0.9808, 0.008333), (-0.3827, 0.9239, 0.008333), (-0.5556, 0.8315, 0.008333), (-0.7071, 0.7071, 0.008333), (-0.8315, 0.5556, 0.008333), (-0.9239, 0.3827, 0.008333), (-0.9808, 0.1951, 0.008333), (-1.0, 0.0, 0.008333), (-0.9808, -0.1951, 0.008333), (-0.9239, -0.3827, 0.008333), (-0.8315, -0.5556, 0.008333), (-0.7071, -0.7071, 0.008333), (-0.5556, -0.8315, 0.008333), (-0.3827, -0.9239, 0.008333), (-0.1951, -0.9808, 0.008333), (0.0, -1.0, 0.008333), (0.1951, -0.9808, 0.008333), (0.3827, -0.9239, 0.008333), (0.5556, -0.8315, 0.008333), (0.7071, -0.7071, 0.008333), (0.8315, -0.5556, 0.008333), (0.9239, -0.3827, 0.008333), (0.9808, -0.1951, 0.008333), (0.9808, 0.1951, 0.008333), (0.9239, 0.3827, 0.008333), (0.8315, 0.5556, 0.008333), (0.7071, 0.7071, 0.008333), (0.5556, 0.8315, 0.008333), (0.3827, 0.9239, 0.008333), (0.1951, 0.9808, 0.008333), (-0.1979, 0.995, 0.01667), (-7.301e-11, 1.015, 0.01667), (-0.3882, 0.9373, 0.01667), (-0.5636, 0.8435, 0.01667), (-0.7174, 0.7174, 0.01667), (-0.8435, 0.5636, 0.01667), (-0.9373, 0.3882, 0.01667), (-0.995, 0.1979, 0.01667), (-1.015, -2.881e-10, 0.01667), (-0.995, -0.1979, 0.01667), (-0.9373, -0.3882, 0.01667), (-0.8435, -0.5636, 0.01667), (-0.7174, -0.7174, 0.01667), (-0.5636, -0.8435, 0.01667), (-0.3882, -0.9373, 0.01667), (-0.1979, -0.995, 0.01667), (-7.301e-11, -1.015, 0.01667), (0.1979, -0.995, 0.01667), (0.3882, -0.9373, 0.01667), (0.5636, -0.8435, 0.01667), (0.7174, -0.7174, 0.01667), (0.8435, -0.5636, 0.01667), (0.9373, -0.3882, 0.01667), (0.995, -0.1979, 0.01667), (0.995, 0.1979, 0.01667), (0.9373, 0.3882, 0.01667), (0.8435, 0.5636, 0.01667), (0.7174, 0.7174, 0.01667), (0.5636, 0.8435, 0.01667), (0.3882, 0.9373, 0.01667), (0.1979, 0.995, 0.01667), (-0.1979, 0.995, 0.0875), (-4.413e-11, 1.015, 0.0875), (-0.3882, 0.9373, 0.0875), (-0.5636, 0.8435, 0.0875), (-0.7174, 0.7174, 0.0875), (-0.8435, 0.5636, 0.0875), (-0.9373, 0.3882, 0.0875), (-0.995, 0.1979, 0.0875), (-1.015, -2.881e-10, 0.0875), (-0.995, -0.1979, 0.0875), (-0.9373, -0.3882, 0.0875), (-0.8435, -0.5636, 0.0875), (-0.7174, -0.7174, 0.0875), (-0.5636, -0.8435, 0.0875), (-0.3882, -0.9373, 0.0875), (-0.1979, -0.995, 0.0875), (-4.413e-11, -1.015, 0.0875), (0.1979, -0.995, 0.0875), (0.3882, -0.9373, 0.0875), (0.5636, -0.8435, 0.0875), (0.7174, -0.7174, 0.0875), (0.8435, -0.5636, 0.0875), (0.9373, -0.3882, 0.0875), (0.995, -0.1979, 0.0875), (0.995, 0.1979, 0.0875), (0.9373, 0.3882, 0.0875), (0.8435, 0.5636, 0.0875), (0.7174, 0.7174, 0.0875), (0.5636, 0.8435, 0.0875), (0.3882, 0.9373, 0.0875), (0.1979, 0.995, 0.0875), (0.0, 1.0, 0.08784), (-0.1951, 0.9808, 0.08784), (-0.3827, 0.9239, 0.08784), (-0.5556, 0.8315, 0.08784), (-0.7071, 0.7071, 0.08784), (-0.8315, 0.5556, 0.08784), (-0.9239, 0.3827, 0.08784), (-0.9808, 0.1951, 0.08784), (-1.0, 0.0, 0.08784), (-0.9808, -0.1951, 0.08784), (-0.9239, -0.3827, 0.08784), (-0.8315, -0.5556, 0.08784), (-0.7071, -0.7071, 0.08784), (-0.5556, -0.8315, 0.08784), (-0.3827, -0.9239, 0.08784), (-0.1951, -0.9808, 0.08784), (0.0, -1.0, 0.08784), (0.1951, -0.9808, 0.08784), (0.3827, -0.9239, 0.08784), (0.5556, -0.8315, 0.08784), (0.7071, -0.7071, 0.08784), (0.8315, -0.5556, 0.08784), (0.9239, -0.3827, 0.08784), (0.9808, -0.1951, 0.08784), (0.9808, 0.1951, 0.08784), (0.9239, 0.3827, 0.08784), (0.8315, 0.5556, 0.08784), (0.7071, 0.7071, 0.08784), (0.5556, 0.8315, 0.08784), (0.3827, 0.9239, 0.08784), (0.1951, 0.9808, 0.08784)], [], [(50, 80, 49), (37, 67, 36), (51, 81, 50), (38, 68, 37), (52, 82, 51), (39, 69, 38), (53, 83, 52), (40, 70, 39), (54, 84, 53), (41, 71, 40), (42, 72, 41), (43, 73, 42), (56, 86, 55), (44, 74, 43), (57, 87, 56), (45, 75, 44), (31, 63, 32), (58, 88, 57), (46, 76, 45), (33, 62, 31), (59, 89, 58), (47, 77, 46), (34, 64, 33), (60, 90, 59), (48, 78, 47), (35, 65, 34), (61, 91, 60), (49, 79, 48), (36, 66, 35), (32, 92, 61), (18, 112, 19), (5, 99, 6), (19, 113, 20), (6, 100, 7), (20, 114, 21), (7, 101, 8), (21, 115, 22), (8, 102, 9), (22, 116, 23), (9, 103, 10), (10, 104, 11), (11, 105, 12), (24, 118, 25), (12, 106, 13), (25, 119, 26), (13, 107, 14), (0, 94, 1), (26, 120, 27), (14, 108, 15), (1, 95, 2), (27, 121, 28), (15, 108, 109), (2, 96, 3), (28, 122, 29), (16, 110, 17), (3, 97, 4), (29, 123, 30), (17, 111, 18), (4, 98, 5), (30, 93, 0), (88, 118, 87), (88, 120, 119), (87, 117, 86), (85, 115, 84), (84, 114, 83), (83, 113, 82), (81, 113, 112), (81, 111, 80), (80, 110, 79), (79, 109, 78), (78, 108, 77), (77, 107, 76), (76, 106, 75), (75, 105, 74), (73, 105, 104), (73, 103, 72), (72, 102, 71), (71, 101, 70), (70, 100, 69), (69, 99, 68), (68, 98, 67), (67, 97, 66), (65, 97, 96), (65, 95, 64), (64, 94, 62), (62, 93, 63), (90, 120, 89), (91, 121, 90), (92, 122, 91), (63, 123, 92), (50, 81, 80), (37, 68, 67), (51, 82, 81), (38, 69, 68), (52, 83, 82), (39, 70, 69), (53, 84, 83), (40, 71, 70), (54, 85, 84), (41, 72, 71), (42, 73, 72), (43, 74, 73), (56, 87, 86), (44, 75, 74), (57, 88, 87), (45, 76, 75), (31, 62, 63), (58, 89, 88), (46, 77, 76), (33, 64, 62), (59, 90, 89), (47, 78, 77), (34, 65, 64), (60, 91, 90), (48, 79, 78), (35, 66, 65), (61, 92, 91), (49, 80, 79), (36, 67, 66), (32, 63, 92), (18, 111, 112), (5, 98, 99), (19, 112, 113), (6, 99, 100), (20, 113, 114), (7, 100, 101), (21, 114, 115), (8, 101, 102), (22, 115, 116), (9, 102, 103), (10, 103, 104), (11, 104, 105), (24, 117, 118), (12, 105, 106), (25, 118, 119), (13, 106, 107), (0, 93, 94), (26, 119, 120), (14, 107, 108), (1, 94, 95), (27, 120, 121), (15, 109, 16), (2, 95, 96), (28, 121, 122), (16, 109, 110), (3, 96, 97), (29, 122, 123), (17, 110, 111), (4, 97, 98), (30, 123, 93), (88, 119, 118), (88, 89, 120), (87, 118, 117), (54, 23, 116, 85), (55, 86, 117, 24), (85, 116, 115), (84, 115, 114), (83, 114, 113), (81, 82, 113), (81, 112, 111), (80, 111, 110), (79, 110, 109), (78, 109, 108), (77, 108, 107), (76, 107, 106), (75, 106, 105), (73, 74, 105), (73, 104, 103), (72, 103, 102), (71, 102, 101), (70, 101, 100), (69, 100, 99), (68, 99, 98), (67, 98, 97), (65, 66, 97), (65, 96, 95), (64, 95, 94), (62, 94, 93), (90, 121, 120), (91, 122, 121), (92, 123, 122), (63, 93, 123)])
_uv = me_001.uv_layers.new(name='UVКарта')
_uv.uv.foreach_set('vector', [0.8664, 0.6904, 0.8381, 0.6225, 0.8664, 0.6225, 0.9299, 0.359, 0.9016, 0.2796, 0.9299, 0.2796, 0.8664, 0.765, 0.8381, 0.6904, 0.8664, 0.6904, 0.9299, 0.4361, 0.9016, 0.359, 0.9299, 0.359, 0.8664, 0.8435, 0.8381, 0.765, 0.8664, 0.765, 0.9299, 0.5081, 0.9016, 0.4361, 0.9299, 0.4361, 0.8664, 0.9229, 0.8381, 0.8435, 0.8664, 0.8435, 0.9299, 0.5721, 0.9016, 0.5081, 0.9299, 0.5081, 0.8664, 1.0, 0.8381, 0.9229, 0.8664, 0.9229, 0.9582, 0.05616, 0.9299, 0.0, 0.9582, 0.0, 0.9582, 0.1222, 0.9299, 0.05616, 0.9582, 0.05616, 0.9582, 0.1956, 0.9299, 0.1222, 0.9582, 0.1222, 0.9864, 0.05534, 0.9582, 0.0, 0.9864, 0.0, 0.9582, 0.2735, 0.9299, 0.1956, 0.9582, 0.1956, 0.9864, 0.1207, 0.9582, 0.05534, 0.9864, 0.05534, 0.9582, 0.3529, 0.9299, 0.2735, 0.9582, 0.2735, 0.9864, 0.5693, 0.9582, 0.5026, 0.9864, 0.5026, 0.9864, 0.1937, 0.9582, 0.1207, 0.9864, 0.1207, 0.9582, 0.4308, 0.9299, 0.3529, 0.9582, 0.3529, 0.9299, 0.05857, 0.9016, 0.0, 0.9299, 0.0, 0.9864, 0.2713, 0.9582, 0.1937, 0.9864, 0.1937, 0.9582, 0.5041, 0.9299, 0.4308, 0.9582, 0.4308, 0.9299, 0.1265, 0.9016, 0.05857, 0.9299, 0.05857, 0.9864, 0.3507, 0.9582, 0.2713, 0.9864, 0.2713, 0.9582, 0.5702, 0.9299, 0.5041, 0.9582, 0.5041, 0.9299, 0.2011, 0.9016, 0.1265, 0.9299, 0.1265, 0.9864, 0.4288, 0.9582, 0.3507, 0.9864, 0.3507, 0.8664, 0.6225, 0.8381, 0.5639, 0.8664, 0.5639, 0.9299, 0.2796, 0.9016, 0.2011, 0.9299, 0.2011, 0.9864, 0.5026, 0.9582, 0.4288, 0.9864, 0.4288, 0.9016, 0.9333, 0.8698, 0.8663, 0.9016, 0.8663, 0.8698, 0.2883, 0.8381, 0.2101, 0.8698, 0.2101, 0.9016, 0.8663, 0.8698, 0.7928, 0.9016, 0.7928, 0.8698, 0.2101, 0.8381, 0.1341, 0.8698, 0.1341, 0.9016, 0.7928, 0.8698, 0.7154, 0.9016, 0.7154, 0.8698, 0.1341, 0.8381, 0.06311, 0.8698, 0.06311, 0.9016, 0.7154, 0.8698, 0.6372, 0.9016, 0.6372, 0.8698, 0.06311, 0.8381, 0.0, 0.8698, 0.0, 0.9016, 0.6372, 0.8698, 0.5612, 0.9016, 0.5612, 0.9016, 0.5612, 0.8698, 0.5066, 0.9016, 0.5066, 0.9016, 0.5066, 0.8698, 0.4422, 0.9016, 0.4422, 0.9016, 0.4422, 0.8698, 0.3703, 0.9016, 0.3703, 0.8063, 0.004476, 0.8381, 0.05983, 0.8063, 0.05983, 0.9016, 0.3703, 0.8698, 0.2937, 0.9016, 0.2937, 0.8063, 0.05983, 0.8381, 0.1249, 0.8063, 0.1249, 0.9016, 0.2937, 0.8698, 0.2154, 0.9016, 0.2154, 0.8063, 0.5014, 0.8381, 0.5665, 0.8063, 0.5665, 0.8063, 0.1249, 0.8381, 0.1972, 0.8063, 0.1972, 0.9016, 0.2154, 0.8698, 0.1385, 0.9016, 0.1385, 0.8698, 0.5639, 0.8381, 0.5062, 0.8698, 0.5062, 0.8063, 0.1972, 0.8381, 0.274, 0.8063, 0.274, 0.9016, 0.1385, 0.8698, 0.1385, 0.8698, 0.06571, 0.8698, 0.5062, 0.8381, 0.4392, 0.8698, 0.4392, 0.8063, 0.274, 0.8381, 0.3523, 0.8063, 0.3523, 0.9016, 0.06571, 0.8698, 0.0, 0.9016, 0.0, 0.8698, 0.4392, 0.8381, 0.3657, 0.8698, 0.3657, 0.8063, 0.3523, 0.8381, 0.4291, 0.8063, 0.4291, 0.9016, 0.991, 0.8698, 0.9333, 0.9016, 0.9333, 0.8698, 0.3657, 0.8381, 0.2883, 0.8698, 0.2883, 0.8063, 0.4291, 0.8381, 0.5014, 0.8063, 0.5014, 0.2856, 0.01549, 0.2149, 0.05099, 0.2122, 0.04589, 0.2856, 0.01549, 0.364, 0.005763, 0.2872, 0.02103, 0.2122, 0.04589, 0.1498, 0.09448, 0.1462, 0.09001, 0.04589, 0.2122, 0.02103, 0.2873, 0.01549, 0.2856, 0.01549, 0.2856, 0.005762, 0.364, 0.0, 0.3635, 0.0, 0.3635, 0.005762, 0.4423, 0.0, 0.4429, 0.01549, 0.5208, 0.005762, 0.4423, 0.02103, 0.5191, 0.01549, 0.5208, 0.05099, 0.5914, 0.04589, 0.5941, 0.04589, 0.5941, 0.09448, 0.6565, 0.09001, 0.6602, 0.09001, 0.6602, 0.1498, 0.7119, 0.1462, 0.7163, 0.1462, 0.7163, 0.2149, 0.7553, 0.2122, 0.7605, 0.2122, 0.7605, 0.2872, 0.7853, 0.2856, 0.7908, 0.2856, 0.7908, 0.364, 0.8006, 0.3635, 0.8063, 0.3635, 0.8063, 0.4423, 0.8006, 0.4429, 0.8063, 0.5208, 0.7908, 0.4423, 0.8006, 0.5191, 0.7853, 0.5208, 0.7908, 0.5914, 0.7553, 0.5941, 0.7605, 0.5941, 0.7605, 0.6565, 0.7119, 0.6602, 0.7163, 0.6602, 0.7163, 0.7119, 0.6565, 0.7163, 0.6602, 0.7163, 0.6602, 0.7553, 0.5914, 0.7605, 0.5941, 0.7605, 0.5941, 0.7853, 0.5191, 0.7908, 0.5208, 0.7908, 0.5208, 0.8006, 0.4423, 0.8063, 0.4429, 0.8063, 0.4429, 0.8006, 0.364, 0.8063, 0.3635, 0.7908, 0.2856, 0.8006, 0.364, 0.7853, 0.2872, 0.7908, 0.2856, 0.7553, 0.2149, 0.7605, 0.2122, 0.7605, 0.2122, 0.7119, 0.1498, 0.7163, 0.1462, 0.7163, 0.1462, 0.6565, 0.09448, 0.6602, 0.09001, 0.4429, 0.0, 0.364, 0.005763, 0.3635, 1.192e-07, 0.5208, 0.01549, 0.4423, 0.005762, 0.4429, 0.0, 0.5941, 0.04589, 0.5191, 0.02103, 0.5208, 0.01549, 0.6602, 0.09001, 0.5914, 0.05099, 0.5941, 0.04589, 0.8664, 0.6904, 0.8381, 0.6904, 0.8381, 0.6225, 0.9299, 0.359, 0.9016, 0.359, 0.9016, 0.2796, 0.8664, 0.765, 0.8381, 0.765, 0.8381, 0.6904, 0.9299, 0.4361, 0.9016, 0.4361, 0.9016, 0.359, 0.8664, 0.8435, 0.8381, 0.8435, 0.8381, 0.765, 0.9299, 0.5081, 0.9016, 0.5081, 0.9016, 0.4361, 0.8664, 0.9229, 0.8381, 0.9229, 0.8381, 0.8435, 0.9299, 0.5721, 0.9016, 0.5721, 0.9016, 0.5081, 0.8664, 1.0, 0.8381, 1.0, 0.8381, 0.9229, 0.9582, 0.05616, 0.9299, 0.05616, 0.9299, 0.0, 0.9582, 0.1222, 0.9299, 0.1222, 0.9299, 0.05616, 0.9582, 0.1956, 0.9299, 0.1956, 0.9299, 0.1222, 0.9864, 0.05534, 0.9582, 0.05534, 0.9582, 0.0, 0.9582, 0.2735, 0.9299, 0.2735, 0.9299, 0.1956, 0.9864, 0.1207, 0.9582, 0.1207, 0.9582, 0.05534, 0.9582, 0.3529, 0.9299, 0.3529, 0.9299, 0.2735, 0.9864, 0.5693, 0.9582, 0.5693, 0.9582, 0.5026, 0.9864, 0.1937, 0.9582, 0.1937, 0.9582, 0.1207, 0.9582, 0.4308, 0.9299, 0.4308, 0.9299, 0.3529, 0.9299, 0.05857, 0.9016, 0.05857, 0.9016, 0.0, 0.9864, 0.2713, 0.9582, 0.2713, 0.9582, 0.1937, 0.9582, 0.5041, 0.9299, 0.5041, 0.9299, 0.4308, 0.9299, 0.1265, 0.9016, 0.1265, 0.9016, 0.05857, 0.9864, 0.3507, 0.9582, 0.3507, 0.9582, 0.2713, 0.9582, 0.5702, 0.9299, 0.5702, 0.9299, 0.5041, 0.9299, 0.2011, 0.9016, 0.2011, 0.9016, 0.1265, 0.9864, 0.4288, 0.9582, 0.4288, 0.9582, 0.3507, 0.8664, 0.6225, 0.8381, 0.6225, 0.8381, 0.5639, 0.9299, 0.2796, 0.9016, 0.2796, 0.9016, 0.2011, 0.9864, 0.5026, 0.9582, 0.5026, 0.9582, 0.4288, 0.9016, 0.9333, 0.8698, 0.9333, 0.8698, 0.8663, 0.8698, 0.2883, 0.8381, 0.2883, 0.8381, 0.2101, 0.9016, 0.8663, 0.8698, 0.8663, 0.8698, 0.7928, 0.8698, 0.2101, 0.8381, 0.2101, 0.8381, 0.1341, 0.9016, 0.7928, 0.8698, 0.7928, 0.8698, 0.7154, 0.8698, 0.1341, 0.8381, 0.1341, 0.8381, 0.06311, 0.9016, 0.7154, 0.8698, 0.7154, 0.8698, 0.6372, 0.8698, 0.06311, 0.8381, 0.06311, 0.8381, 0.0, 0.9016, 0.6372, 0.8698, 0.6372, 0.8698, 0.5612, 0.9016, 0.5612, 0.8698, 0.5612, 0.8698, 0.5066, 0.9016, 0.5066, 0.8698, 0.5066, 0.8698, 0.4422, 0.9016, 0.4422, 0.8698, 0.4422, 0.8698, 0.3703, 0.8063, 0.004476, 0.8381, 0.004476, 0.8381, 0.05983, 0.9016, 0.3703, 0.8698, 0.3703, 0.8698, 0.2937, 0.8063, 0.05983, 0.8381, 0.05983, 0.8381, 0.1249, 0.9016, 0.2937, 0.8698, 0.2937, 0.8698, 0.2154, 0.8063, 0.5014, 0.8381, 0.5014, 0.8381, 0.5665, 0.8063, 0.1249, 0.8381, 0.1249, 0.8381, 0.1972, 0.9016, 0.2154, 0.8698, 0.2154, 0.8698, 0.1385, 0.8698, 0.5639, 0.8381, 0.5639, 0.8381, 0.5062, 0.8063, 0.1972, 0.8381, 0.1972, 0.8381, 0.274, 0.9016, 0.1385, 0.8698, 0.06571, 0.9016, 0.06571, 0.8698, 0.5062, 0.8381, 0.5062, 0.8381, 0.4392, 0.8063, 0.274, 0.8381, 0.274, 0.8381, 0.3523, 0.9016, 0.06571, 0.8698, 0.06571, 0.8698, 0.0, 0.8698, 0.4392, 0.8381, 0.4392, 0.8381, 0.3657, 0.8063, 0.3523, 0.8381, 0.3523, 0.8381, 0.4291, 0.9016, 0.991, 0.8698, 0.991, 0.8698, 0.9333, 0.8698, 0.3657, 0.8381, 0.3657, 0.8381, 0.2883, 0.8063, 0.4291, 0.8381, 0.4291, 0.8381, 0.5014, 0.2856, 0.01549, 0.2872, 0.02103, 0.2149, 0.05099, 0.2856, 0.01549, 0.3635, 1.192e-07, 0.364, 0.005763, 0.2122, 0.04589, 0.2149, 0.05099, 0.1498, 0.09448, 0.8063, 0.5698, 0.8119, 0.5665, 0.8119, 0.5982, 0.8063, 0.5981, 0.8097, 0.0, 0.838, 0.0, 0.8381, 0.004476, 0.8063, 0.004476, 0.04589, 0.2122, 0.05099, 0.2149, 0.02103, 0.2873, 0.01549, 0.2856, 0.02103, 0.2873, 0.005762, 0.364, 0.0, 0.3635, 0.005762, 0.364, 0.005762, 0.4423, 0.01549, 0.5208, 0.0, 0.4429, 0.005762, 0.4423, 0.01549, 0.5208, 0.02103, 0.5191, 0.05099, 0.5914, 0.04589, 0.5941, 0.05099, 0.5914, 0.09448, 0.6565, 0.09001, 0.6602, 0.09448, 0.6565, 0.1498, 0.7119, 0.1462, 0.7163, 0.1498, 0.7119, 0.2149, 0.7553, 0.2122, 0.7605, 0.2149, 0.7553, 0.2872, 0.7853, 0.2856, 0.7908, 0.2872, 0.7853, 0.364, 0.8006, 0.3635, 0.8063, 0.364, 0.8006, 0.4423, 0.8006, 0.5208, 0.7908, 0.4429, 0.8063, 0.4423, 0.8006, 0.5208, 0.7908, 0.5191, 0.7853, 0.5914, 0.7553, 0.5941, 0.7605, 0.5914, 0.7553, 0.6565, 0.7119, 0.6602, 0.7163, 0.6565, 0.7119, 0.7119, 0.6565, 0.7163, 0.6602, 0.7119, 0.6565, 0.7553, 0.5914, 0.7605, 0.5941, 0.7553, 0.5914, 0.7853, 0.5191, 0.7908, 0.5208, 0.7853, 0.5191, 0.8006, 0.4423, 0.8063, 0.4429, 0.8006, 0.4423, 0.8006, 0.364, 0.7908, 0.2856, 0.8063, 0.3635, 0.8006, 0.364, 0.7908, 0.2856, 0.7853, 0.2872, 0.7553, 0.2149, 0.7605, 0.2122, 0.7553, 0.2149, 0.7119, 0.1498, 0.7163, 0.1462, 0.7119, 0.1498, 0.6565, 0.09448, 0.4429, 0.0, 0.4423, 0.005762, 0.364, 0.005763, 0.5208, 0.01549, 0.5191, 0.02103, 0.4423, 0.005762, 0.5941, 0.04589, 0.5914, 0.05099, 0.5191, 0.02103, 0.6602, 0.09001, 0.6565, 0.09448, 0.5914, 0.05099])
me_001.materials.append(mat_material_001)
me_001.update()
me_x_1 = bpy.data.meshes.new('Куб')
me_x_1.from_pydata([(-1.0, -1.0, -1.0), (-1.0, -1.0, 1.0), (-1.0, 1.0, -1.0), (-1.0, 1.0, 1.0), (1.0, -1.0, -1.0), (1.0, -1.0, 1.0), (1.0, 1.0, -1.0), (1.0, 1.0, 1.0), (-1.0, -1.0, -0.5847), (-1.0, 1.0, -0.5847), (1.0, 1.0, -0.5847), (1.0, -1.0, -0.5847), (-1.0, -1.0, 0.903), (-1.0, 1.0, 0.903), (1.0, 1.0, 0.903), (1.0, -1.0, 0.903)], [], [(12, 1, 3, 13), (13, 3, 7, 14), (14, 7, 5, 15), (15, 5, 1, 12), (2, 6, 4, 0), (7, 3, 1, 5), (4, 11, 8, 0), (6, 10, 11, 4), (2, 9, 10, 6), (0, 8, 9, 2), (11, 15, 12, 8), (10, 14, 15, 11), (9, 13, 14, 10), (8, 12, 13, 9)])
_uv = me_x_1.uv_layers.new(name='UVКарта')
_uv.uv.foreach_set('vector', [1.0, 0.3172, 1.0, 0.3333, 0.6667, 0.3333, 0.6667, 0.3172, 0.3333, 0.3172, 0.3333, 0.3333, 0.0, 0.3333, 0.0, 0.3172, 0.3333, 0.6505, 0.3333, 0.6667, 0.0, 0.6667, 0.0, 0.6505, 0.6667, 0.3172, 0.6667, 0.3333, 0.3333, 0.3333, 0.3333, 0.3172, 0.3333, 0.3333, 0.6667, 0.3333, 0.6667, 0.6667, 0.3333, 0.6667, 0.0, 0.6667, 0.3333, 0.6667, 0.3333, 1.0, 0.0, 1.0, 0.6667, 0.0, 0.6667, 0.06921, 0.3333, 0.06921, 0.3333, 0.0, 0.3333, 0.3333, 0.3333, 0.4025, 0.0, 0.4025, 0.0, 0.3333, 0.3333, 0.0, 0.3333, 0.06921, 0.0, 0.06921, 0.0, 0.0, 1.0, 0.0, 1.0, 0.06921, 0.6667, 0.06921, 0.6667, 0.0, 0.6667, 0.06921, 0.6667, 0.3172, 0.3333, 0.3172, 0.3333, 0.06921, 0.3333, 0.4025, 0.3333, 0.6505, 0.0, 0.6505, 0.0, 0.4025, 0.3333, 0.06921, 0.3333, 0.3172, 0.0, 0.3172, 0.0, 0.06921, 1.0, 0.06921, 1.0, 0.3172, 0.6667, 0.3172, 0.6667, 0.06921])
me_x_1.materials.append(mat_material_003)
me_x_1.use_paint_bone_selection = False
me_x_1.use_paint_mask = True
me_x_1.update()
me_001_1 = bpy.data.meshes.new('Куб.001')
me_001_1.from_pydata([(-0.1636, -1.0, -1.058), (-0.1636, -1.0, 3.32), (-0.1636, 1.0, -1.058), (-0.1636, 1.0, 3.32), (0.1636, -1.0, -1.058), (0.1636, -1.0, 3.32), (0.1636, 1.0, -1.058), (0.1636, 1.0, 3.32), (-0.1636, -1.0, 1.131), (-0.1636, 1.0, 1.131), (0.1636, 1.0, 1.131), (0.1636, -1.0, 1.131), (-0.1636, 0.0, -1.058), (-0.1636, 0.0, 3.32), (0.1636, 0.0, -1.058), (0.1636, 0.0, 3.32), (0.1636, 0.0, 1.131), (-0.1636, 0.0, 1.131), (-0.1636, 0.5, 3.32), (0.1636, 0.5, -1.058), (-0.1636, 0.5, 1.131), (-0.1636, 0.5, -1.058), (0.1636, 0.5, 3.32), (0.1636, 0.5, 1.131), (-0.1636, -0.5, -1.058), (0.1636, -0.5, 3.32), (0.1636, -0.5, 1.131), (-0.1636, -0.5, 3.32), (0.1636, -0.5, -1.058), (-0.1636, -0.5, 1.131), (-0.1636, 1.0, 0.03634), (0.1636, 1.0, 0.03634), (0.1636, -1.0, 0.03634), (-0.1636, -1.0, 0.03634), (-0.1636, 0.0, 0.03634), (0.1636, 0.0, 0.03634), (0.1636, 0.5, 0.03634), (-0.1636, 0.5, 0.03634), (-0.1636, -0.5, 0.03634), (0.1636, -0.5, 0.03634), (-0.1636, -1.0, 2.225), (-0.1636, 1.0, 2.225), (0.1636, 1.0, 2.225), (0.1636, -1.0, 2.225), (0.1636, 0.0, 2.225), (-0.1636, 0.0, 2.225), (0.1636, 0.5, 2.225), (-0.1636, 0.5, 2.225), (-0.1636, -0.5, 2.225), (0.1636, -0.5, 2.225), (-0.1636, -1.0, 2.773), (-0.1636, 1.0, 2.773), (0.1636, 1.0, 2.773), (0.1636, -1.0, 2.773), (0.1636, 0.0, 2.773), (-0.1636, 0.0, 2.773), (0.1636, 0.5, 2.773), (-0.1636, 0.5, 2.773), (-0.1636, -0.5, 2.773), (0.1636, -0.5, 2.773), (-0.1636, 1.0, 1.678), (0.1636, 1.0, 1.678), (0.1636, -1.0, 1.678), (0.1636, 0.0, 1.678), (-0.1636, 0.0, 1.678), (0.1636, 0.5, 1.678), (-0.1636, 0.5, 1.678), (-0.1636, -0.5, 1.678), (0.1636, -0.5, 1.678), (-0.1636, -1.0, 1.678), (-0.1636, -1.0, 0.5836), (-0.1636, 1.0, 0.5836), (0.1636, 1.0, 0.5836), (0.1636, -1.0, 0.5836), (-0.1636, 0.0, 0.5836), (0.1636, 0.0, 0.5836), (0.1636, 0.5, 0.5836), (-0.1636, 0.5, 0.5836), (-0.1636, -0.5, 0.5836), (0.1636, -0.5, 0.5836), (-0.1636, 1.0, -0.5109), (0.1636, 1.0, -0.5109), (0.1636, -1.0, -0.5109), (-0.1636, 0.0, -0.5109), (0.1636, 0.0, -0.5109), (0.1636, 0.5, -0.5109), (-0.1636, 0.5, -0.5109), (-0.1636, -0.5, -0.5109), (0.1636, -0.5, -0.5109), (-0.1636, -1.0, -0.5109), (-0.1636, -0.75, -1.058), (0.1636, -0.75, 3.32), (0.1636, -0.75, 1.131), (-0.1636, -0.75, 3.32), (0.1636, -0.75, -1.058), (-0.1636, -0.75, 1.131), (-0.1636, -0.75, 0.03634), (0.1636, -0.75, 0.03634), (-0.1636, -0.75, 2.225), (0.1636, -0.75, 2.225), (-0.1636, -0.75, 2.773), (0.1636, -0.75, 2.773), (0.1636, -0.75, 1.678), (-0.1636, -0.75, 1.678), (-0.1636, -0.75, 0.5836), (0.1636, -0.75, 0.5836), (0.1636, -0.75, -0.5109), (-0.1636, -0.75, -0.5109), (-0.1636, -0.25, 3.32), (0.1636, -0.25, -1.058), (-0.1636, -0.25, 1.131), (-0.1636, -0.25, -1.058), (0.1636, -0.25, 3.32), (0.1636, -0.25, 1.131), (0.1636, -0.25, 0.03634), (-0.1636, -0.25, 0.03634), (0.1636, -0.25, 2.225), (-0.1636, -0.25, 2.225), (0.1636, -0.25, 2.773), (-0.1636, -0.25, 2.773), (-0.1636, -0.25, 1.678), (0.1636, -0.25, 1.678), (0.1636, -0.25, 0.5836), (-0.1636, -0.25, 0.5836), (-0.1636, -0.25, -0.5109), (0.1636, -0.25, -0.5109), (-0.1636, 0.25, -1.058), (0.1636, 0.25, 3.32), (0.1636, 0.25, 1.131), (-0.1636, 0.25, 3.32), (0.1636, 0.25, -1.058), (-0.1636, 0.25, 1.131), (-0.1636, 0.25, 0.03634), (0.1636, 0.25, 0.03634), (-0.1636, 0.25, 2.225), (0.1636, 0.25, 2.225), (-0.1636, 0.25, 2.773), (0.1636, 0.25, 2.773), (0.1636, 0.25, 1.678), (-0.1636, 0.25, 1.678), (-0.1636, 0.25, 0.5836), (0.1636, 0.25, 0.5836), (0.1636, 0.25, -0.5109), (-0.1636, 0.25, -0.5109), (-0.1636, 0.75, 3.32), (0.1636, 0.75, -1.058), (-0.1636, 0.75, 1.131), (-0.1636, 0.75, -1.058), (0.1636, 0.75, 3.32), (0.1636, 0.75, 1.131), (0.1636, 0.75, 0.03634), (-0.1636, 0.75, 0.03634), (0.1636, 0.75, 2.225), (-0.1636, 0.75, 2.225), (0.1636, 0.75, 2.773), (-0.1636, 0.75, 2.773), (-0.1636, 0.75, 1.678), (0.1636, 0.75, 1.678), (0.1636, 0.75, 0.5836), (-0.1636, 0.75, 0.5836), (-0.1636, 0.75, -0.5109), (0.1636, 0.75, -0.5109)], [], [(144, 51, 155), (3, 52, 51), (91, 53, 101), (5, 50, 53), (94, 0, 90), (93, 5, 91), (11, 70, 73), (92, 73, 105), (9, 72, 71), (146, 71, 159), (110, 74, 123), (128, 75, 141), (129, 15, 127), (130, 12, 126), (127, 54, 137), (108, 55, 119), (148, 56, 154), (145, 21, 147), (144, 22, 148), (149, 76, 158), (131, 77, 140), (129, 57, 136), (93, 58, 100), (95, 78, 104), (113, 79, 122), (108, 25, 112), (109, 24, 111), (112, 59, 118), (114, 88, 125), (96, 87, 107), (132, 86, 143), (150, 85, 161), (133, 84, 142), (115, 83, 124), (151, 80, 160), (30, 81, 80), (97, 82, 106), (32, 89, 82), (116, 68, 121), (98, 67, 103), (134, 66, 139), (152, 65, 157), (117, 64, 120), (135, 63, 138), (43, 69, 62), (99, 62, 102), (41, 61, 60), (153, 60, 156), (118, 49, 116), (100, 48, 98), (136, 47, 134), (154, 46, 152), (119, 45, 117), (137, 44, 135), (53, 40, 43), (101, 43, 99), (51, 42, 41), (155, 41, 153), (156, 9, 146), (60, 10, 9), (102, 11, 92), (62, 8, 11), (138, 16, 128), (120, 17, 110), (157, 23, 149), (139, 20, 131), (95, 67, 29), (121, 26, 113), (122, 39, 114), (104, 38, 96), (140, 37, 132), (158, 36, 150), (141, 35, 133), (123, 34, 115), (159, 30, 151), (71, 31, 30), (105, 32, 97), (73, 33, 32), (82, 0, 4), (106, 4, 94), (80, 6, 2), (160, 2, 147), (124, 12, 111), (142, 14, 130), (161, 19, 145), (143, 21, 126), (107, 24, 90), (125, 28, 109), (89, 90, 0), (88, 94, 28), (79, 97, 39), (70, 96, 33), (8, 103, 95), (68, 92, 26), (59, 99, 49), (50, 98, 40), (49, 102, 68), (40, 103, 69), (39, 106, 88), (33, 107, 89), (70, 95, 104), (1, 100, 50), (26, 105, 79), (27, 91, 25), (28, 90, 24), (25, 101, 59), (84, 109, 14), (87, 111, 24), (78, 115, 38), (75, 114, 35), (63, 113, 16), (67, 110, 29), (58, 117, 48), (54, 116, 44), (48, 120, 67), (44, 121, 63), (38, 124, 87), (35, 125, 84), (15, 118, 54), (14, 111, 12), (13, 112, 15), (16, 122, 75), (27, 119, 58), (29, 123, 78), (83, 126, 12), (85, 130, 19), (76, 133, 36), (74, 132, 34), (64, 131, 17), (65, 128, 23), (56, 135, 46), (55, 134, 45), (46, 138, 65), (45, 139, 64), (36, 142, 85), (34, 143, 83), (13, 136, 55), (17, 140, 74), (22, 137, 56), (19, 126, 21), (18, 127, 22), (23, 141, 76), (81, 145, 6), (86, 147, 21), (77, 151, 37), (72, 150, 31), (61, 149, 10), (66, 146, 20), (57, 153, 47), (52, 152, 42), (47, 156, 66), (42, 157, 61), (37, 160, 86), (31, 161, 81), (10, 158, 72), (3, 148, 7), (6, 147, 2), (7, 154, 52), (20, 159, 77), (18, 155, 57), (144, 3, 51), (3, 7, 52), (91, 5, 53), (5, 1, 50), (94, 4, 0), (93, 1, 5), (11, 8, 70), (92, 11, 73), (9, 10, 72), (146, 9, 71), (110, 17, 74), (128, 16, 75), (129, 13, 15), (130, 14, 12), (127, 15, 54), (108, 13, 55), (148, 22, 56), (145, 19, 21), (144, 18, 22), (149, 23, 76), (131, 20, 77), (129, 18, 57), (93, 27, 58), (95, 29, 78), (113, 26, 79), (108, 27, 25), (109, 28, 24), (112, 25, 59), (114, 39, 88), (96, 38, 87), (132, 37, 86), (150, 36, 85), (133, 35, 84), (115, 34, 83), (151, 30, 80), (30, 31, 81), (97, 32, 82), (32, 33, 89), (116, 49, 68), (98, 48, 67), (134, 47, 66), (152, 46, 65), (117, 45, 64), (135, 44, 63), (43, 40, 69), (99, 43, 62), (41, 42, 61), (153, 41, 60), (118, 59, 49), (100, 58, 48), (136, 57, 47), (154, 56, 46), (119, 55, 45), (137, 54, 44), (53, 50, 40), (101, 53, 43), (51, 52, 42), (155, 51, 41), (156, 60, 9), (60, 61, 10), (102, 62, 11), (62, 69, 8), (138, 63, 16), (120, 64, 17), (157, 65, 23), (139, 66, 20), (95, 103, 67), (121, 68, 26), (122, 79, 39), (104, 78, 38), (140, 77, 37), (158, 76, 36), (141, 75, 35), (123, 74, 34), (159, 71, 30), (71, 72, 31), (105, 73, 32), (73, 70, 33), (82, 89, 0), (106, 82, 4), (80, 81, 6), (160, 80, 2), (124, 83, 12), (142, 84, 14), (161, 85, 19), (143, 86, 21), (107, 87, 24), (125, 88, 28), (89, 107, 90), (88, 106, 94), (79, 105, 97), (70, 104, 96), (8, 69, 103), (68, 102, 92), (59, 101, 99), (50, 100, 98), (49, 99, 102), (40, 98, 103), (39, 97, 106), (33, 96, 107), (70, 8, 95), (1, 93, 100), (26, 92, 105), (27, 93, 91), (28, 94, 90), (25, 91, 101), (84, 125, 109), (87, 124, 111), (78, 123, 115), (75, 122, 114), (63, 121, 113), (67, 120, 110), (58, 119, 117), (54, 118, 116), (48, 117, 120), (44, 116, 121), (38, 115, 124), (35, 114, 125), (15, 112, 118), (14, 109, 111), (13, 108, 112), (16, 113, 122), (27, 108, 119), (29, 110, 123), (83, 143, 126), (85, 142, 130), (76, 141, 133), (74, 140, 132), (64, 139, 131), (65, 138, 128), (56, 137, 135), (55, 136, 134), (46, 135, 138), (45, 134, 139), (36, 133, 142), (34, 132, 143), (13, 129, 136), (17, 131, 140), (22, 127, 137), (19, 130, 126), (18, 129, 127), (23, 128, 141), (81, 161, 145), (86, 160, 147), (77, 159, 151), (72, 158, 150), (61, 157, 149), (66, 156, 146), (57, 155, 153), (52, 154, 152), (47, 153, 156), (42, 152, 157), (37, 151, 160), (31, 150, 161), (10, 149, 158), (3, 144, 148), (6, 145, 147), (7, 148, 154), (20, 146, 159), (18, 144, 155)])
_uv = me_001_1.uv_layers.new(name='UVКарта')
_uv.uv.foreach_set('vector', [0.4517, 0.8789, 0.4015, 0.769, 0.4517, 0.769, 0.9343, 0.8789, 0.8686, 0.769, 0.9343, 0.769, 0.05018, 0.8789, 0.0, 0.769, 0.05018, 0.769, 0.8686, 0.8789, 0.8029, 0.769, 0.8686, 0.769, 1.0, 0.7528, 0.9343, 0.8029, 0.9343, 0.7528, 1.0, 0.3513, 0.9343, 0.4015, 0.9343, 0.3513, 0.8686, 0.4394, 0.8029, 0.3296, 0.8686, 0.3296, 0.05018, 0.4394, 0.0, 0.3296, 0.05018, 0.3296, 0.9343, 0.4394, 0.8686, 0.3296, 0.9343, 0.3296, 0.4517, 0.4394, 0.4015, 0.3296, 0.4517, 0.3296, 0.6524, 0.4394, 0.6022, 0.3296, 0.6524, 0.3296, 0.2509, 0.4394, 0.2007, 0.3296, 0.2509, 0.3296, 1.0, 0.1506, 0.9343, 0.2007, 0.9343, 0.1506, 1.0, 0.552, 0.9343, 0.6022, 0.9343, 0.552, 0.2509, 0.8789, 0.2007, 0.769, 0.2509, 0.769, 0.6524, 0.8789, 0.6022, 0.769, 0.6524, 0.769, 0.3513, 0.8789, 0.3011, 0.769, 0.3513, 0.769, 1.0, 0.4517, 0.9343, 0.5018, 0.9343, 0.4517, 1.0, 0.05018, 0.9343, 0.1004, 0.9343, 0.05018, 0.3513, 0.4394, 0.3011, 0.3296, 0.3513, 0.3296, 0.552, 0.4394, 0.5018, 0.3296, 0.552, 0.3296, 0.552, 0.8789, 0.5018, 0.769, 0.552, 0.769, 0.7528, 0.8789, 0.7026, 0.769, 0.7528, 0.769, 0.7528, 0.4394, 0.7026, 0.3296, 0.7528, 0.3296, 0.1506, 0.4394, 0.1004, 0.3296, 0.1506, 0.3296, 1.0, 0.2509, 0.9343, 0.3011, 0.9343, 0.2509, 1.0, 0.6524, 0.9343, 0.7026, 0.9343, 0.6524, 0.1506, 0.8789, 0.1004, 0.769, 0.1506, 0.769, 0.1506, 0.2197, 0.1004, 0.1099, 0.1506, 0.1099, 0.7528, 0.2197, 0.7026, 0.1099, 0.7528, 0.1099, 0.552, 0.2197, 0.5018, 0.1099, 0.552, 0.1099, 0.3513, 0.2197, 0.3011, 0.1099, 0.3513, 0.1099, 0.2509, 0.2197, 0.2007, 0.1099, 0.2509, 0.1099, 0.6524, 0.2197, 0.6022, 0.1099, 0.6524, 0.1099, 0.4517, 0.2197, 0.4015, 0.1099, 0.4517, 0.1099, 0.9343, 0.2197, 0.8686, 0.1099, 0.9343, 0.1099, 0.05018, 0.2197, 1.192e-07, 0.1099, 0.05018, 0.1099, 0.8686, 0.2197, 0.8029, 0.1099, 0.8686, 0.1099, 0.1506, 0.6591, 0.1004, 0.5493, 0.1506, 0.5493, 0.7528, 0.6591, 0.7026, 0.5493, 0.7528, 0.5493, 0.552, 0.6591, 0.5018, 0.5493, 0.552, 0.5493, 0.3513, 0.6591, 0.3011, 0.5493, 0.3513, 0.5493, 0.6524, 0.6591, 0.6022, 0.5493, 0.6524, 0.5493, 0.2509, 0.6591, 0.2007, 0.5493, 0.2509, 0.5493, 0.8686, 0.6591, 0.8029, 0.5493, 0.8686, 0.5493, 0.05018, 0.6591, 0.0, 0.5493, 0.05018, 0.5493, 0.9343, 0.6591, 0.8686, 0.5493, 0.9343, 0.5493, 0.4517, 0.6591, 0.4015, 0.5493, 0.4517, 0.5493, 0.1506, 0.769, 0.1004, 0.6591, 0.1506, 0.6591, 0.7528, 0.769, 0.7026, 0.6591, 0.7528, 0.6591, 0.552, 0.769, 0.5018, 0.6591, 0.552, 0.6591, 0.3513, 0.769, 0.3011, 0.6591, 0.3513, 0.6591, 0.6524, 0.769, 0.6022, 0.6591, 0.6524, 0.6591, 0.2509, 0.769, 0.2007, 0.6591, 0.2509, 0.6591, 0.8686, 0.769, 0.8029, 0.6591, 0.8686, 0.6591, 0.05018, 0.769, 0.0, 0.6591, 0.05018, 0.6591, 0.9343, 0.769, 0.8686, 0.6591, 0.9343, 0.6591, 0.4517, 0.769, 0.4015, 0.6591, 0.4517, 0.6591, 0.4517, 0.5493, 0.4015, 0.4394, 0.4517, 0.4394, 0.9343, 0.5493, 0.8686, 0.4394, 0.9343, 0.4394, 0.05018, 0.5493, 0.0, 0.4394, 0.05018, 0.4394, 0.8686, 0.5493, 0.8029, 0.4394, 0.8686, 0.4394, 0.2509, 0.5493, 0.2007, 0.4394, 0.2509, 0.4394, 0.6524, 0.5493, 0.6022, 0.4394, 0.6524, 0.4394, 0.3513, 0.5493, 0.3011, 0.4394, 0.3513, 0.4394, 0.552, 0.5493, 0.5018, 0.4394, 0.552, 0.4394, 0.7528, 0.4394, 0.7026, 0.5493, 0.7026, 0.4394, 0.1506, 0.5493, 0.1004, 0.4394, 0.1506, 0.4394, 0.1506, 0.3296, 0.1004, 0.2197, 0.1506, 0.2197, 0.7528, 0.3296, 0.7026, 0.2197, 0.7528, 0.2197, 0.552, 0.3296, 0.5018, 0.2197, 0.552, 0.2197, 0.3513, 0.3296, 0.3011, 0.2197, 0.3513, 0.2197, 0.2509, 0.3296, 0.2007, 0.2197, 0.2509, 0.2197, 0.6524, 0.3296, 0.6022, 0.2197, 0.6524, 0.2197, 0.4517, 0.3296, 0.4015, 0.2197, 0.4517, 0.2197, 0.9343, 0.3296, 0.8686, 0.2197, 0.9343, 0.2197, 0.05018, 0.3296, 0.0, 0.2197, 0.05018, 0.2197, 0.8686, 0.3296, 0.8029, 0.2197, 0.8686, 0.2197, 0.8686, 0.1099, 0.8029, 0.0, 0.8686, 0.0, 0.05018, 0.1099, 1.192e-07, 0.0, 0.05018, 0.0, 0.9343, 0.1099, 0.8686, 0.0, 0.9343, 0.0, 0.4517, 0.1099, 0.4015, 0.0, 0.4517, 0.0, 0.6524, 0.1099, 0.6022, 0.0, 0.6524, 0.0, 0.2509, 0.1099, 0.2007, 0.0, 0.2509, 0.0, 0.3513, 0.1099, 0.3011, 0.0, 0.3513, 0.0, 0.552, 0.1099, 0.5018, 0.0, 0.552, 0.0, 0.7528, 0.1099, 0.7026, 0.0, 0.7528, 0.0, 0.1506, 0.1099, 0.1004, 0.0, 0.1506, 0.0, 0.8029, 0.1099, 0.7528, 0.0, 0.8029, 0.0, 0.1004, 0.1099, 0.05018, 0.0, 0.1004, 0.0, 0.1004, 0.3296, 0.05018, 0.2197, 0.1004, 0.2197, 0.8029, 0.3296, 0.7528, 0.2197, 0.8029, 0.2197, 0.8029, 0.4394, 0.7528, 0.5493, 0.7528, 0.4394, 0.1004, 0.5493, 0.05018, 0.4394, 0.1004, 0.4394, 0.1004, 0.769, 0.05018, 0.6591, 0.1004, 0.6591, 0.8029, 0.769, 0.7528, 0.6591, 0.8029, 0.6591, 0.1004, 0.6591, 0.05018, 0.5493, 0.1004, 0.5493, 0.8029, 0.6591, 0.7528, 0.5493, 0.8029, 0.5493, 0.1004, 0.2197, 0.05018, 0.1099, 0.1004, 0.1099, 0.8029, 0.2197, 0.7528, 0.1099, 0.8029, 0.1099, 0.8029, 0.3296, 0.7528, 0.4394, 0.7528, 0.3296, 0.8029, 0.8789, 0.7528, 0.769, 0.8029, 0.769, 0.1004, 0.4394, 0.05018, 0.3296, 0.1004, 0.3296, 1.0, 0.3011, 0.9343, 0.3513, 0.9343, 0.3011, 1.0, 0.7026, 0.9343, 0.7528, 0.9343, 0.7026, 0.1004, 0.8789, 0.05018, 0.769, 0.1004, 0.769, 0.2007, 0.1099, 0.1506, 0.0, 0.2007, 0.0, 0.7026, 0.1099, 0.6524, 0.0, 0.7026, 0.0, 0.7026, 0.3296, 0.6524, 0.2197, 0.7026, 0.2197, 0.2007, 0.3296, 0.1506, 0.2197, 0.2007, 0.2197, 0.2007, 0.5493, 0.1506, 0.4394, 0.2007, 0.4394, 0.7026, 0.5493, 0.6524, 0.4394, 0.7026, 0.4394, 0.7026, 0.769, 0.6524, 0.6591, 0.7026, 0.6591, 0.2007, 0.769, 0.1506, 0.6591, 0.2007, 0.6591, 0.7026, 0.6591, 0.6524, 0.5493, 0.7026, 0.5493, 0.2007, 0.6591, 0.1506, 0.5493, 0.2007, 0.5493, 0.7026, 0.2197, 0.6524, 0.1099, 0.7026, 0.1099, 0.2007, 0.2197, 0.1506, 0.1099, 0.2007, 0.1099, 0.2007, 0.8789, 0.1506, 0.769, 0.2007, 0.769, 1.0, 0.6022, 0.9343, 0.6524, 0.9343, 0.6022, 1.0, 0.2007, 0.9343, 0.2509, 0.9343, 0.2007, 0.2007, 0.4394, 0.1506, 0.3296, 0.2007, 0.3296, 0.7026, 0.8789, 0.6524, 0.769, 0.7026, 0.769, 0.7026, 0.4394, 0.6524, 0.3296, 0.7026, 0.3296, 0.6022, 0.1099, 0.552, 0.0, 0.6022, 0.0, 0.3011, 0.1099, 0.2509, 0.0, 0.3011, 0.0, 0.3011, 0.3296, 0.2509, 0.2197, 0.3011, 0.2197, 0.6022, 0.3296, 0.552, 0.2197, 0.6022, 0.2197, 0.6022, 0.5493, 0.552, 0.4394, 0.6022, 0.4394, 0.3011, 0.5493, 0.2509, 0.4394, 0.3011, 0.4394, 0.3011, 0.769, 0.2509, 0.6591, 0.3011, 0.6591, 0.6022, 0.769, 0.552, 0.6591, 0.6022, 0.6591, 0.3011, 0.6591, 0.2509, 0.5493, 0.3011, 0.5493, 0.6022, 0.6591, 0.552, 0.5493, 0.6022, 0.5493, 0.3011, 0.2197, 0.2509, 0.1099, 0.3011, 0.1099, 0.6022, 0.2197, 0.552, 0.1099, 0.6022, 0.1099, 0.6022, 0.8789, 0.552, 0.769, 0.6022, 0.769, 0.6022, 0.4394, 0.552, 0.3296, 0.6022, 0.3296, 0.3011, 0.8789, 0.2509, 0.769, 0.3011, 0.769, 1.0, 0.5018, 0.9343, 0.552, 0.9343, 0.5018, 1.0, 0.1004, 0.9343, 0.1506, 0.9343, 0.1004, 0.3011, 0.4394, 0.2509, 0.3296, 0.3011, 0.3296, 0.4015, 0.1099, 0.3513, 0.0, 0.4015, 0.0, 0.5018, 0.1099, 0.4517, 0.0, 0.5018, 0.0, 0.5018, 0.3296, 0.4517, 0.2197, 0.5018, 0.2197, 0.4015, 0.3296, 0.3513, 0.2197, 0.4015, 0.2197, 0.4015, 0.5493, 0.3513, 0.4394, 0.4015, 0.4394, 0.5018, 0.5493, 0.4517, 0.4394, 0.5018, 0.4394, 0.5018, 0.769, 0.4517, 0.6591, 0.5018, 0.6591, 0.4015, 0.769, 0.3513, 0.6591, 0.4015, 0.6591, 0.5018, 0.6591, 0.4517, 0.5493, 0.5018, 0.5493, 0.4015, 0.6591, 0.3513, 0.5493, 0.4015, 0.5493, 0.5018, 0.2197, 0.4517, 0.1099, 0.5018, 0.1099, 0.4015, 0.2197, 0.3513, 0.1099, 0.4015, 0.1099, 0.4015, 0.4394, 0.3513, 0.3296, 0.4015, 0.3296, 1.0, 0.0, 0.9343, 0.05018, 0.9343, 0.0, 1.0, 0.4015, 0.9343, 0.4517, 0.9343, 0.4015, 0.4015, 0.8789, 0.3513, 0.769, 0.4015, 0.769, 0.5018, 0.4394, 0.4517, 0.3296, 0.5018, 0.3296, 0.5018, 0.8789, 0.4517, 0.769, 0.5018, 0.769, 0.4517, 0.8789, 0.4015, 0.8789, 0.4015, 0.769, 0.9343, 0.8789, 0.8686, 0.8789, 0.8686, 0.769, 0.05018, 0.8789, 0.0, 0.8789, 0.0, 0.769, 0.8686, 0.8789, 0.8029, 0.8789, 0.8029, 0.769, 1.0, 0.7528, 1.0, 0.8029, 0.9343, 0.8029, 1.0, 0.3513, 1.0, 0.4015, 0.9343, 0.4015, 0.8686, 0.4394, 0.8029, 0.4394, 0.8029, 0.3296, 0.05018, 0.4394, 0.0, 0.4394, 0.0, 0.3296, 0.9343, 0.4394, 0.8686, 0.4394, 0.8686, 0.3296, 0.4517, 0.4394, 0.4015, 0.4394, 0.4015, 0.3296, 0.6524, 0.4394, 0.6022, 0.4394, 0.6022, 0.3296, 0.2509, 0.4394, 0.2007, 0.4394, 0.2007, 0.3296, 1.0, 0.1506, 1.0, 0.2007, 0.9343, 0.2007, 1.0, 0.552, 1.0, 0.6022, 0.9343, 0.6022, 0.2509, 0.8789, 0.2007, 0.8789, 0.2007, 0.769, 0.6524, 0.8789, 0.6022, 0.8789, 0.6022, 0.769, 0.3513, 0.8789, 0.3011, 0.8789, 0.3011, 0.769, 1.0, 0.4517, 1.0, 0.5018, 0.9343, 0.5018, 1.0, 0.05018, 1.0, 0.1004, 0.9343, 0.1004, 0.3513, 0.4394, 0.3011, 0.4394, 0.3011, 0.3296, 0.552, 0.4394, 0.5018, 0.4394, 0.5018, 0.3296, 0.552, 0.8789, 0.5018, 0.8789, 0.5018, 0.769, 0.7528, 0.8789, 0.7026, 0.8789, 0.7026, 0.769, 0.7528, 0.4394, 0.7026, 0.4394, 0.7026, 0.3296, 0.1506, 0.4394, 0.1004, 0.4394, 0.1004, 0.3296, 1.0, 0.2509, 1.0, 0.3011, 0.9343, 0.3011, 1.0, 0.6524, 1.0, 0.7026, 0.9343, 0.7026, 0.1506, 0.8789, 0.1004, 0.8789, 0.1004, 0.769, 0.1506, 0.2197, 0.1004, 0.2197, 0.1004, 0.1099, 0.7528, 0.2197, 0.7026, 0.2197, 0.7026, 0.1099, 0.552, 0.2197, 0.5018, 0.2197, 0.5018, 0.1099, 0.3513, 0.2197, 0.3011, 0.2197, 0.3011, 0.1099, 0.2509, 0.2197, 0.2007, 0.2197, 0.2007, 0.1099, 0.6524, 0.2197, 0.6022, 0.2197, 0.6022, 0.1099, 0.4517, 0.2197, 0.4015, 0.2197, 0.4015, 0.1099, 0.9343, 0.2197, 0.8686, 0.2197, 0.8686, 0.1099, 0.05018, 0.2197, 0.0, 0.2197, 1.192e-07, 0.1099, 0.8686, 0.2197, 0.8029, 0.2197, 0.8029, 0.1099, 0.1506, 0.6591, 0.1004, 0.6591, 0.1004, 0.5493, 0.7528, 0.6591, 0.7026, 0.6591, 0.7026, 0.5493, 0.552, 0.6591, 0.5018, 0.6591, 0.5018, 0.5493, 0.3513, 0.6591, 0.3011, 0.6591, 0.3011, 0.5493, 0.6524, 0.6591, 0.6022, 0.6591, 0.6022, 0.5493, 0.2509, 0.6591, 0.2007, 0.6591, 0.2007, 0.5493, 0.8686, 0.6591, 0.8029, 0.6591, 0.8029, 0.5493, 0.05018, 0.6591, 0.0, 0.6591, 0.0, 0.5493, 0.9343, 0.6591, 0.8686, 0.6591, 0.8686, 0.5493, 0.4517, 0.6591, 0.4015, 0.6591, 0.4015, 0.5493, 0.1506, 0.769, 0.1004, 0.769, 0.1004, 0.6591, 0.7528, 0.769, 0.7026, 0.769, 0.7026, 0.6591, 0.552, 0.769, 0.5018, 0.769, 0.5018, 0.6591, 0.3513, 0.769, 0.3011, 0.769, 0.3011, 0.6591, 0.6524, 0.769, 0.6022, 0.769, 0.6022, 0.6591, 0.2509, 0.769, 0.2007, 0.769, 0.2007, 0.6591, 0.8686, 0.769, 0.8029, 0.769, 0.8029, 0.6591, 0.05018, 0.769, 0.0, 0.769, 0.0, 0.6591, 0.9343, 0.769, 0.8686, 0.769, 0.8686, 0.6591, 0.4517, 0.769, 0.4015, 0.769, 0.4015, 0.6591, 0.4517, 0.5493, 0.4015, 0.5493, 0.4015, 0.4394, 0.9343, 0.5493, 0.8686, 0.5493, 0.8686, 0.4394, 0.05018, 0.5493, 0.0, 0.5493, 0.0, 0.4394, 0.8686, 0.5493, 0.8029, 0.5493, 0.8029, 0.4394, 0.2509, 0.5493, 0.2007, 0.5493, 0.2007, 0.4394, 0.6524, 0.5493, 0.6022, 0.5493, 0.6022, 0.4394, 0.3513, 0.5493, 0.3011, 0.5493, 0.3011, 0.4394, 0.552, 0.5493, 0.5018, 0.5493, 0.5018, 0.4394, 0.7528, 0.4394, 0.7528, 0.5493, 0.7026, 0.5493, 0.1506, 0.5493, 0.1004, 0.5493, 0.1004, 0.4394, 0.1506, 0.3296, 0.1004, 0.3296, 0.1004, 0.2197, 0.7528, 0.3296, 0.7026, 0.3296, 0.7026, 0.2197, 0.552, 0.3296, 0.5018, 0.3296, 0.5018, 0.2197, 0.3513, 0.3296, 0.3011, 0.3296, 0.3011, 0.2197, 0.2509, 0.3296, 0.2007, 0.3296, 0.2007, 0.2197, 0.6524, 0.3296, 0.6022, 0.3296, 0.6022, 0.2197, 0.4517, 0.3296, 0.4015, 0.3296, 0.4015, 0.2197, 0.9343, 0.3296, 0.8686, 0.3296, 0.8686, 0.2197, 0.05018, 0.3296, 0.0, 0.3296, 0.0, 0.2197, 0.8686, 0.3296, 0.8029, 0.3296, 0.8029, 0.2197, 0.8686, 0.1099, 0.8029, 0.1099, 0.8029, 0.0, 0.05018, 0.1099, 1.192e-07, 0.1099, 1.192e-07, 0.0, 0.9343, 0.1099, 0.8686, 0.1099, 0.8686, 0.0, 0.4517, 0.1099, 0.4015, 0.1099, 0.4015, 0.0, 0.6524, 0.1099, 0.6022, 0.1099, 0.6022, 0.0, 0.2509, 0.1099, 0.2007, 0.1099, 0.2007, 0.0, 0.3513, 0.1099, 0.3011, 0.1099, 0.3011, 0.0, 0.552, 0.1099, 0.5018, 0.1099, 0.5018, 0.0, 0.7528, 0.1099, 0.7026, 0.1099, 0.7026, 0.0, 0.1506, 0.1099, 0.1004, 0.1099, 0.1004, 0.0, 0.8029, 0.1099, 0.7528, 0.1099, 0.7528, 0.0, 0.1004, 0.1099, 0.05018, 0.1099, 0.05018, 0.0, 0.1004, 0.3296, 0.05018, 0.3296, 0.05018, 0.2197, 0.8029, 0.3296, 0.7528, 0.3296, 0.7528, 0.2197, 0.8029, 0.4394, 0.8029, 0.5493, 0.7528, 0.5493, 0.1004, 0.5493, 0.05018, 0.5493, 0.05018, 0.4394, 0.1004, 0.769, 0.05018, 0.769, 0.05018, 0.6591, 0.8029, 0.769, 0.7528, 0.769, 0.7528, 0.6591, 0.1004, 0.6591, 0.05018, 0.6591, 0.05018, 0.5493, 0.8029, 0.6591, 0.7528, 0.6591, 0.7528, 0.5493, 0.1004, 0.2197, 0.05018, 0.2197, 0.05018, 0.1099, 0.8029, 0.2197, 0.7528, 0.2197, 0.7528, 0.1099, 0.8029, 0.3296, 0.8029, 0.4394, 0.7528, 0.4394, 0.8029, 0.8789, 0.7528, 0.8789, 0.7528, 0.769, 0.1004, 0.4394, 0.05018, 0.4394, 0.05018, 0.3296, 1.0, 0.3011, 1.0, 0.3513, 0.9343, 0.3513, 1.0, 0.7026, 1.0, 0.7528, 0.9343, 0.7528, 0.1004, 0.8789, 0.05018, 0.8789, 0.05018, 0.769, 0.2007, 0.1099, 0.1506, 0.1099, 0.1506, 0.0, 0.7026, 0.1099, 0.6524, 0.1099, 0.6524, 0.0, 0.7026, 0.3296, 0.6524, 0.3296, 0.6524, 0.2197, 0.2007, 0.3296, 0.1506, 0.3296, 0.1506, 0.2197, 0.2007, 0.5493, 0.1506, 0.5493, 0.1506, 0.4394, 0.7026, 0.5493, 0.6524, 0.5493, 0.6524, 0.4394, 0.7026, 0.769, 0.6524, 0.769, 0.6524, 0.6591, 0.2007, 0.769, 0.1506, 0.769, 0.1506, 0.6591, 0.7026, 0.6591, 0.6524, 0.6591, 0.6524, 0.5493, 0.2007, 0.6591, 0.1506, 0.6591, 0.1506, 0.5493, 0.7026, 0.2197, 0.6524, 0.2197, 0.6524, 0.1099, 0.2007, 0.2197, 0.1506, 0.2197, 0.1506, 0.1099, 0.2007, 0.8789, 0.1506, 0.8789, 0.1506, 0.769, 1.0, 0.6022, 1.0, 0.6524, 0.9343, 0.6524, 1.0, 0.2007, 1.0, 0.2509, 0.9343, 0.2509, 0.2007, 0.4394, 0.1506, 0.4394, 0.1506, 0.3296, 0.7026, 0.8789, 0.6524, 0.8789, 0.6524, 0.769, 0.7026, 0.4394, 0.6524, 0.4394, 0.6524, 0.3296, 0.6022, 0.1099, 0.552, 0.1099, 0.552, 0.0, 0.3011, 0.1099, 0.2509, 0.1099, 0.2509, 0.0, 0.3011, 0.3296, 0.2509, 0.3296, 0.2509, 0.2197, 0.6022, 0.3296, 0.552, 0.3296, 0.552, 0.2197, 0.6022, 0.5493, 0.552, 0.5493, 0.552, 0.4394, 0.3011, 0.5493, 0.2509, 0.5493, 0.2509, 0.4394, 0.3011, 0.769, 0.2509, 0.769, 0.2509, 0.6591, 0.6022, 0.769, 0.552, 0.769, 0.552, 0.6591, 0.3011, 0.6591, 0.2509, 0.6591, 0.2509, 0.5493, 0.6022, 0.6591, 0.552, 0.6591, 0.552, 0.5493, 0.3011, 0.2197, 0.2509, 0.2197, 0.2509, 0.1099, 0.6022, 0.2197, 0.552, 0.2197, 0.552, 0.1099, 0.6022, 0.8789, 0.552, 0.8789, 0.552, 0.769, 0.6022, 0.4394, 0.552, 0.4394, 0.552, 0.3296, 0.3011, 0.8789, 0.2509, 0.8789, 0.2509, 0.769, 1.0, 0.5018, 1.0, 0.552, 0.9343, 0.552, 1.0, 0.1004, 1.0, 0.1506, 0.9343, 0.1506, 0.3011, 0.4394, 0.2509, 0.4394, 0.2509, 0.3296, 0.4015, 0.1099, 0.3513, 0.1099, 0.3513, 0.0, 0.5018, 0.1099, 0.4517, 0.1099, 0.4517, 0.0, 0.5018, 0.3296, 0.4517, 0.3296, 0.4517, 0.2197, 0.4015, 0.3296, 0.3513, 0.3296, 0.3513, 0.2197, 0.4015, 0.5493, 0.3513, 0.5493, 0.3513, 0.4394, 0.5018, 0.5493, 0.4517, 0.5493, 0.4517, 0.4394, 0.5018, 0.769, 0.4517, 0.769, 0.4517, 0.6591, 0.4015, 0.769, 0.3513, 0.769, 0.3513, 0.6591, 0.5018, 0.6591, 0.4517, 0.6591, 0.4517, 0.5493, 0.4015, 0.6591, 0.3513, 0.6591, 0.3513, 0.5493, 0.5018, 0.2197, 0.4517, 0.2197, 0.4517, 0.1099, 0.4015, 0.2197, 0.3513, 0.2197, 0.3513, 0.1099, 0.4015, 0.4394, 0.3513, 0.4394, 0.3513, 0.3296, 1.0, 0.0, 1.0, 0.05018, 0.9343, 0.05018, 1.0, 0.4015, 1.0, 0.4517, 0.9343, 0.4517, 0.4015, 0.8789, 0.3513, 0.8789, 0.3513, 0.769, 0.5018, 0.4394, 0.4517, 0.4394, 0.4517, 0.3296, 0.5018, 0.8789, 0.4517, 0.8789, 0.4517, 0.769])
me_001_1.materials.append(mat_doormat)
me_001_1.use_paint_bone_selection = False
me_001_1.use_paint_mask = True
me_001_1.update()
me_002 = bpy.data.meshes.new('Куб.002')
me_002.from_pydata([(-1.0, -1.0, 0.5587), (-1.0, 1.0, 0.5587), (0.2392, -1.0, 0.5587), (0.2392, -1.0, 1.935), (0.2392, 1.0, 0.5587), (0.2392, 1.0, 1.935), (-1.0, -1.0, 1.559), (-1.0, 1.0, 1.559), (0.2392, 1.0, 1.559), (0.2392, -1.0, 1.559)], [], [(7, 5, 8), (8, 5, 3, 9), (9, 3, 6), (1, 4, 2, 0), (5, 7, 6, 3), (2, 9, 6, 0), (4, 8, 9, 2), (1, 7, 8, 4), (0, 6, 7, 1)])
_uv = me_002.uv_layers.new(name='UVКарта')
_uv.uv.foreach_set('vector', [0.5598, 0.594, 0.8696, 0.5, 0.8696, 0.594, 0.09396, 0.5, 0.0, 0.5, 0.0, 0.0, 0.09396, 0.0, 0.5598, 0.75, 0.5598, 0.844, 0.25, 0.75, 0.6677, 0.0, 0.9775, 0.0, 0.9775, 0.5, 0.6677, 0.5, 0.344, 0.0, 0.6677, 0.0, 0.6677, 0.5, 0.344, 0.5, 0.5598, 0.5, 0.5598, 0.75, 0.25, 0.75, 0.25, 0.5, 0.344, 0.5, 0.09396, 0.5, 0.09396, 0.0, 0.344, 0.0, 0.5598, 0.844, 0.5598, 0.594, 0.8696, 0.594, 0.8696, 0.844, 0.25, 1.0, 0.0, 1.0, 0.0, 0.5, 0.25, 0.5])
me_002.materials.append(mat_material_004)
me_002.use_paint_bone_selection = False
me_002.use_paint_mask = True
me_002.update()

# ---- objects
ob_light = bpy.data.objects.new('Light', light_light)
ob_camera = bpy.data.objects.new('Camera', cam_camera)
ob_floor = bpy.data.objects.new('Floor', me_x)
ob_walls = bpy.data.objects.new('Walls', me_001)
ob_internalwall = bpy.data.objects.new('InternalWall', me_x_1)
ob_door = bpy.data.objects.new('Door', me_001_1)
ob_table = bpy.data.objects.new('Table', me_002)

# ---- transforms, parenting, visibility, modifiers, constraints
ob_light.location = (4.076, 1.005, 5.904)
ob_light.rotation_euler = (0.6503, 0.05522, 1.866)
ob_light.lock_rotations_4d = False
ob_light.empty_display_type = 'ARROWS'
ob_light.color = (0.0, 0.0, 0.0, 0.0)
ob_light.lineart.crease_threshold = 0.0
ob_camera.location = (7.359, -6.926, 4.958)
ob_camera.rotation_euler = (1.109, 0.0, 0.8149)
ob_camera.lock_rotations_4d = False
ob_camera.empty_display_type = 'ARROWS'
ob_camera.color = (0.0, 0.0, 0.0, 0.0)
ob_camera.display_type = 'WIRE'
ob_camera.lineart.crease_threshold = 0.0
ob_floor.location = (0.0, 0.0, 0.0)
ob_floor.scale = (24.0, 24.0, 24.0)
ob_walls.location = (0.0, 0.0, -0.2536)
ob_walls.scale = (24.0, 24.0, 34.61)
ob_internalwall.location = (32.85, 0.03592, 1.475)
ob_internalwall.scale = (0.1442, 2.296, 1.63)
ob_door.location = (39.01, 0.03592, 0.2)
ob_table.location = (0.2586, -15.21, 0.2)

# ---- collection membership
col_collection.objects.link(ob_light)
col_collection.objects.link(ob_camera)
col_collection.objects.link(ob_floor)
col_collection.objects.link(ob_walls)
col_collection.objects.link(ob_internalwall)
col_collection.objects.link(ob_door)
col_collection.objects.link(ob_table)

# ---- scene / render settings (as saved in the file)
scene.camera = ob_camera
scene.frame_start = 1; scene.frame_end = 250; scene.frame_set(1)
scene.render.engine = 'BLENDER_EEVEE_NEXT'
scene.cycles.sampling_pattern = 'TABULATED_SOBOL'
scene.cycles.use_light_tree = False
scene.view_settings.view_transform = 'Filmic'
bpy.context.view_layer.update()
